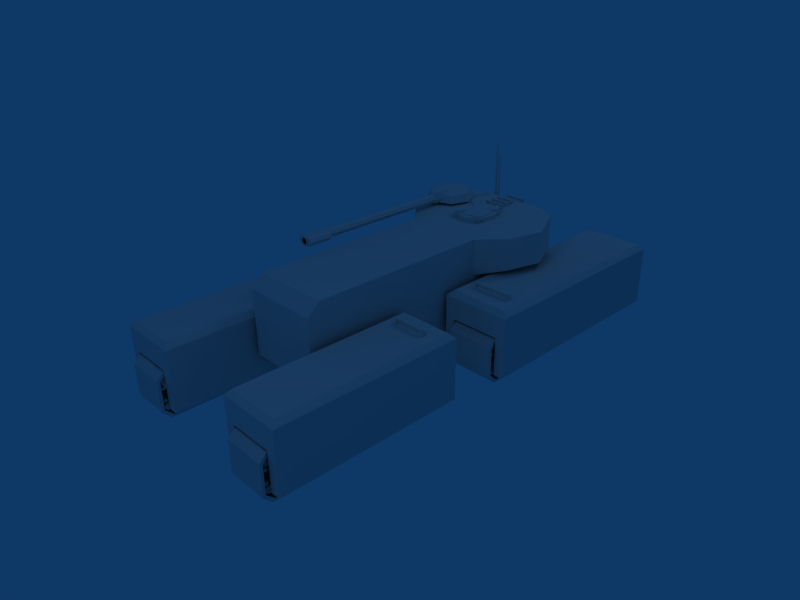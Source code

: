 # Source: lightscout.blend  (saved by Blender 2.49.2; exported with 4.5.12 LTS)
import bpy
from mathutils import Matrix  # noqa: F401  (used for matrix-valued properties, if any)

bpy.ops.wm.read_factory_settings(use_empty=True)
scene = bpy.context.scene
scene.name = 'Scene'

# ---- collections
col_collection_1 = bpy.data.collections.new('Collection 1'); scene.collection.children.link(col_collection_1)

# ---- materials (node trees are filled in below, after node groups)
mat_material = bpy.data.materials.new('Material')
mat_material.alpha_threshold = 0.0
mat_material.roughness = 0.5
mat_material.line_color = (0.0, 0.0, 0.0, 1.0)

# ---- material node trees

# ---- world
world_world = bpy.data.worlds.new('World'); scene.world = world_world
world_world.color = (0.05656, 0.2208, 0.4)
world_world.use_sun_shadow = False
world_world.sun_shadow_jitter_overblur = 0.0
world_world.cycles.sampling_method = 'MANUAL'
world_world.cycles.sample_map_resolution = 256

# ---- cameras
cam_camera = bpy.data.cameras.new('Camera')
cam_camera.passepartout_alpha = 0.2
cam_camera.clip_end = 100.0
cam_camera.lens = 35.0
cam_camera.ortho_scale = 7.314
cam_camera.show_passepartout = False
cam_camera.show_safe_areas = True
cam_camera.dof.focus_distance = 0.0
cam_camera.dof.aperture_fstop = 128.0

# ---- lights
light_spot_001 = bpy.data.lights.new('Spot.001', 'POINT')
light_spot_001.transmission_factor = 0.0
light_spot_001.cutoff_distance = 30.0
light_spot_001.energy = 100.0
light_spot_001.shadow_buffer_clip_start = 1.001
light_spot_001.shadow_soft_size = 1.0
light_spot_001.shadow_maximum_resolution = 0.006
light_spot_001.use_absolute_resolution = True
light_spot_001.cycles.use_multiple_importance_sampling = False
light_spot = bpy.data.lights.new('Spot', 'POINT')
light_spot.transmission_factor = 0.0
light_spot.cutoff_distance = 30.0
light_spot.energy = 100.0
light_spot.shadow_buffer_clip_start = 1.001
light_spot.shadow_soft_size = 1.0
light_spot.shadow_maximum_resolution = 0.006
light_spot.use_absolute_resolution = True
light_spot.cycles.use_multiple_importance_sampling = False

# ---- meshes
me_circle_003 = bpy.data.meshes.new('Circle.003')
me_circle_003.from_pydata([(0.7071, 0.7071, -1.127), (1.0, 4.135e-08, -1.127), (0.7071, -0.7071, -1.127), (-8.742e-08, -1.0, -1.127), (-0.7071, -0.7071, -1.127), (-1.0, 9.699e-08, -1.127), (-0.7071, 0.7071, -1.127), (-3.02e-07, 1.0, -1.127), (0.7071, 0.7071, 29.73), (1.0, -2.288e-06, 29.73), (0.7071, -0.7071, 29.73), (-8.742e-08, -1.0, 29.73), (-0.7071, -0.7071, 29.73), (-1.0, -2.232e-06, 29.73), (-0.7071, 0.7071, 29.73), (-3.02e-07, 1.0, 29.73), (1.0, -2.691e-06, 35.07), (0.7071, 0.7071, 35.07), (0.7071, -0.7071, 35.07), (-8.742e-08, -1.0, 35.07), (-0.7071, -0.7071, 35.07), (-1.0, -2.635e-06, 35.07), (-0.7071, 0.7071, 35.07), (-3.02e-07, 1.0, 35.07), (0.7488, -2.687e-06, 35.07), (0.5295, 0.5295, 35.07), (0.5295, -0.5295, 35.07), (-7.682e-08, -0.7488, 35.07), (-0.5295, -0.5295, 35.07), (-0.7488, -2.645e-06, 35.07), (-0.5295, 0.5295, 35.07), (-2.375e-07, 0.7488, 35.07), (-0.9608, 1.0, 35.07), (-1.668, 0.7071, 35.07), (-1.961, -2.635e-06, 35.07), (-1.668, -0.7071, 35.07), (-0.9608, -1.0, 35.07), (-0.9608, 1.0, 29.73), (-1.668, 0.7071, 29.73), (-1.961, -2.232e-06, 29.73), (-1.668, -0.7071, 29.73), (-0.9608, -1.0, 29.73), (0.9475, 1.0, 35.07), (0.9475, -1.0, 35.07), (1.655, -0.7071, 35.07), (1.655, 0.7071, 35.07), (1.947, -2.691e-06, 35.07), (0.9475, 1.0, 29.73), (0.9475, -1.0, 29.73), (1.655, -0.7071, 29.73), (1.947, -2.288e-06, 29.73), (1.655, 0.7071, 29.73), (-2.375e-07, 0.7488, 35.34), (-0.5295, 0.5295, 35.34), (-0.7488, -2.666e-06, 35.34), (-0.5295, -0.5295, 35.34), (-7.682e-08, -0.7488, 35.34), (0.5295, -0.5295, 35.34), (0.5295, 0.5295, 35.34), (0.7488, -2.708e-06, 35.34), (-3.02e-07, 1.0, 35.34), (-0.7071, 0.7071, 35.34), (-1.0, -2.656e-06, 35.34), (-0.7071, -0.7071, 35.34), (-8.742e-08, -1.0, 35.34), (0.7071, -0.7071, 35.34), (0.7071, 0.7071, 35.34), (1.0, -2.712e-06, 35.34), (1.0, 1.418, -1.598), (1.414, 6.249e-08, -1.598), (1.0, -1.0, -1.598), (-1.049e-07, -1.414, -1.598), (-1.0, -1.0, -1.598), (-1.414, 1.412e-07, -1.598), (-1.0, 1.418, -1.598), (-4.084e-07, 1.414, -1.598), (1.0, 1.418, -5.332), (1.414, 3.444e-07, -5.332), (-1.414, 4.231e-07, -5.332), (-1.0, 1.418, -5.332), (-4.084e-07, 1.414, -5.332), (0.5932, 0.6071, -5.982), (0.8389, 0.01395, -5.982), (-0.8389, 0.01395, -5.982), (-0.5932, 0.6071, -5.982), (-2.755e-07, 0.8528, -5.982), (1.414, 2.203e-07, -3.688), (1.0, -1.0, -3.688), (-1.049e-07, -1.11, -3.709), (-1.0, -1.0, -3.688), (-1.414, 2.99e-07, -3.688)], [], [(1, 0, 8, 9), (2, 1, 9, 10), (2, 3, 11, 10), (4, 3, 11, 12), (5, 4, 12, 13), (5, 6, 14, 13), (7, 6, 14, 15), (7, 0, 8, 15), (23, 15, 37, 32), (22, 23, 32, 33), (22, 21, 34, 33), (20, 21, 34, 35), (19, 20, 35, 36), (11, 19, 36, 41), (15, 14, 38, 37), (13, 14, 38, 39), (13, 12, 40, 39), (12, 11, 41, 40), (40, 41, 36, 35), (39, 40, 35, 34), (39, 38, 33, 34), (37, 38, 33, 32), (17, 23, 42, 45), (23, 15, 47, 42), (19, 18, 44, 43), (11, 19, 43, 48), (16, 18, 44, 46), (17, 16, 46, 45), (15, 8, 51, 47), (10, 11, 48, 49), (10, 9, 50, 49), (9, 8, 51, 50), (50, 51, 45, 46), (49, 50, 46, 44), (49, 48, 43, 44), (47, 51, 45, 42), (25, 31, 52, 58), (30, 31, 52, 53), (30, 29, 54, 53), (28, 29, 54, 55), (27, 28, 55, 56), (27, 26, 57, 56), (24, 26, 57, 59), (25, 24, 59, 58), (23, 17, 66, 60), (23, 22, 61, 60), (21, 22, 61, 62), (21, 20, 63, 62), (20, 19, 64, 63), (18, 19, 64, 65), (18, 16, 67, 65), (16, 17, 66, 67), (67, 66, 58, 59), (65, 67, 59, 57), (65, 64, 56, 57), (63, 64, 56, 55), (62, 63, 55, 54), (62, 61, 53, 54), (60, 61, 53, 52), (60, 66, 58, 52), (0, 1, 69, 68), (1, 2, 70, 69), (3, 2, 70, 71), (3, 4, 72, 71), (4, 5, 73, 72), (6, 5, 73, 74), (6, 7, 75, 74), (0, 7, 75, 68), (68, 69, 77, 76), (74, 73, 78, 79), (74, 75, 80, 79), (68, 75, 80, 76), (76, 77, 82, 81), (79, 78, 83, 84), (79, 80, 85, 84), (76, 80, 85, 81), (69, 70, 87, 86), (71, 70, 87, 88), (71, 72, 89, 88), (72, 73, 90, 89)])
me_circle_003.polygons.foreach_set('use_smooth', [True] * 80)
me_circle_003.use_remesh_preserve_volume = False
me_circle_003.use_remesh_preserve_attributes = False
me_circle_003.use_mirror_vertex_groups = False
me_circle_003.update()
me_cube_005 = bpy.data.meshes.new('Cube.005')
me_cube_005.from_pydata([(1.041, -3.435, -1.165), (0.5526, -3.435, -1.165), (1.041, -3.516, -1.085), (0.5526, -3.516, -1.085), (0.5526, -3.448, -0.701), (1.041, -3.448, -0.701), (1.041, -3.516, -0.7696), (0.5526, -3.516, -0.7696), (0.5526, -1.19, -1.165), (1.041, -1.19, -1.165), (1.041, -1.106, -1.081), (0.5526, -1.106, -1.081), (1.041, -1.164, -0.701), (0.5526, -1.164, -0.701), (1.041, -1.106, -0.7589), (0.5526, -1.106, -0.7589), (1.041, -3.41, -1.141), (1.041, -1.215, -1.141), (1.041, -3.422, -0.7244), (1.041, -1.19, -0.7244), (1.041, -3.488, -1.068), (1.041, -3.488, -0.7859), (1.041, -1.134, -1.066), (1.041, -1.134, -0.7763), (0.5526, -3.408, -1.142), (0.5526, -1.217, -1.142), (0.5526, -3.42, -0.7231), (0.5526, -1.192, -0.7231), (0.5526, -3.487, -1.069), (0.5526, -3.487, -0.785), (0.5526, -1.136, -1.067), (0.5526, -1.136, -0.7754)], [], [(0, 1, 8, 9), (12, 13, 4, 5), (6, 7, 3, 2), (15, 14, 10, 11), (0, 2, 3, 1), (4, 7, 6, 5), (8, 11, 10, 9), (15, 13, 12, 14), (0, 9, 17, 16), (12, 5, 18, 19), (6, 2, 20, 21), (10, 14, 23, 22), (2, 0, 16, 20), (5, 6, 21, 18), (9, 10, 22, 17), (14, 12, 19, 23), (8, 1, 24, 25), (4, 13, 27, 26), (3, 7, 29, 28), (15, 11, 30, 31), (1, 3, 28, 24), (7, 4, 26, 29), (11, 8, 25, 30), (13, 15, 31, 27)])
me_cube_005.polygons.foreach_set('use_smooth', [True] * 24)
me_cube_005.use_remesh_preserve_volume = False
me_cube_005.use_remesh_preserve_attributes = False
me_cube_005.use_mirror_vertex_groups = False
me_cube_005.update()
me_cube_004 = bpy.data.meshes.new('Cube.004')
me_cube_004.from_pydata([(1.051, -3.854, -0.679), (1.051, -1.577, -0.679), (0.5442, -3.854, -0.679), (0.5442, -1.577, -0.679), (1.151, -1.577, -0.679), (1.151, -3.854, -0.679), (0.4442, -1.577, -0.679), (0.4442, -3.854, -0.679), (1.001, -1.627, -0.403), (0.5942, -1.627, -0.403), (0.5942, -3.804, -0.403), (1.001, -3.804, -0.403), (1.101, -3.804, -0.403), (1.101, -1.627, -0.403), (0.4942, -3.804, -0.403), (0.4942, -1.627, -0.403), (1.051, -3.854, -0.453), (0.5442, -3.854, -0.453), (0.5442, -1.577, -0.453), (1.051, -1.577, -0.453), (1.151, -1.577, -0.453), (1.151, -3.854, -0.453), (0.4442, -1.577, -0.453), (0.4442, -3.854, -0.453), (1.101, -1.627, -1.114), (1.101, -3.804, -1.114), (0.4942, -3.804, -1.114), (0.4942, -1.627, -1.114), (1.151, -1.577, -1.064), (1.051, -1.577, -1.064), (1.051, -3.854, -1.064), (1.151, -3.854, -1.064), (0.5442, -1.577, -1.064), (0.4442, -1.577, -1.064), (0.4442, -3.854, -1.064), (0.5442, -3.854, -1.064), (1.001, -1.83, -0.403), (0.5942, -1.83, -0.403), (0.5942, -1.8, -0.403), (1.001, -1.8, -0.403), (0.976, -1.83, -0.403), (0.619, -1.83, -0.403), (0.619, -1.8, -0.403), (0.976, -1.8, -0.403), (1.001, -1.83, -0.363), (1.001, -1.8, -0.363), (0.976, -1.83, -0.363), (0.976, -1.8, -0.363), (0.5942, -1.83, -0.363), (0.5942, -1.8, -0.363), (0.619, -1.83, -0.363), (0.619, -1.8, -0.363), (1.001, -1.83, -0.343), (1.001, -1.8, -0.343), (0.976, -1.83, -0.343), (0.976, -1.8, -0.343), (0.5942, -1.83, -0.343), (0.5942, -1.8, -0.343), (0.619, -1.83, -0.343), (0.619, -1.8, -0.343), (1.021, -3.814, -1.039), (1.021, -3.815, -1.069), (1.021, -3.836, -1.089), (1.021, -3.865, -1.089), (1.021, -3.885, -1.068), (1.021, -3.885, -1.038), (1.021, -3.864, -1.018), (1.021, -3.835, -1.018), (1.021, -3.826, -1.044), (1.021, -3.826, -1.064), (1.021, -3.84, -1.078), (1.021, -3.874, -1.063), (1.021, -3.874, -1.043), (1.021, -3.859, -1.03), (1.021, -3.84, -1.03), (1.021, -3.86, -1.077), (0.5637, -3.86, -1.077), (0.5637, -3.84, -1.03), (0.5637, -3.859, -1.03), (0.5637, -3.874, -1.043), (0.5637, -3.874, -1.063), (0.5637, -3.84, -1.078), (0.5637, -3.826, -1.064), (0.5637, -3.826, -1.044), (0.5637, -3.835, -1.018), (0.5637, -3.864, -1.018), (0.5637, -3.885, -1.038), (0.5637, -3.885, -1.068), (0.5637, -3.865, -1.089), (0.5637, -3.836, -1.089), (0.5637, -3.815, -1.069), (0.5637, -3.814, -1.039), (0.5637, -3.815, -0.7884), (0.5637, -3.816, -0.8177), (0.5637, -3.837, -0.8381), (0.5637, -3.866, -0.8378), (0.5637, -3.886, -0.8168), (0.5637, -3.886, -0.7875), (0.5637, -3.865, -0.7671), (0.5637, -3.836, -0.7674), (0.5637, -3.827, -0.793), (0.5637, -3.827, -0.8128), (0.5637, -3.841, -0.8265), (0.5637, -3.875, -0.8122), (0.5637, -3.875, -0.7924), (0.5637, -3.86, -0.7786), (0.5637, -3.841, -0.7789), (0.5637, -3.861, -0.8263), (1.021, -3.861, -0.8263), (1.021, -3.841, -0.7789), (1.021, -3.86, -0.7786), (1.021, -3.875, -0.7924), (1.021, -3.875, -0.8122), (1.021, -3.841, -0.8265), (1.021, -3.827, -0.8128), (1.021, -3.827, -0.793), (1.021, -3.836, -0.7674), (1.021, -3.865, -0.7671), (1.021, -3.886, -0.7875), (1.021, -3.886, -0.8168), (1.021, -3.866, -0.8378), (1.021, -3.837, -0.8381), (1.021, -3.816, -0.8177), (1.021, -3.815, -0.7884), (1.021, -1.57, -0.7884), (1.021, -1.571, -0.8177), (1.021, -1.592, -0.8381), (1.021, -1.621, -0.8378), (1.021, -1.641, -0.8168), (1.021, -1.641, -0.7875), (1.021, -1.62, -0.7671), (1.021, -1.591, -0.7674), (1.021, -1.582, -0.793), (1.021, -1.582, -0.8128), (1.021, -1.596, -0.8265), (1.021, -1.63, -0.8122), (1.021, -1.63, -0.7924), (1.021, -1.616, -0.7786), (1.021, -1.596, -0.7789), (1.021, -1.616, -0.8263), (0.5637, -1.616, -0.8263), (0.5637, -1.596, -0.7789), (0.5637, -1.616, -0.7786), (0.5637, -1.63, -0.7924), (0.5637, -1.63, -0.8122), (0.5637, -1.596, -0.8265), (0.5637, -1.582, -0.8128), (0.5637, -1.582, -0.793), (0.5637, -1.591, -0.7674), (0.5637, -1.62, -0.7671), (0.5637, -1.641, -0.7875), (0.5637, -1.641, -0.8168), (0.5637, -1.621, -0.8378), (0.5637, -1.592, -0.8381), (0.5637, -1.571, -0.8177), (0.5637, -1.57, -0.7884), (0.5637, -1.57, -1.036), (0.5637, -1.571, -1.065), (0.5637, -1.592, -1.085), (0.5637, -1.621, -1.085), (0.5637, -1.641, -1.064), (0.5637, -1.641, -1.035), (0.5637, -1.62, -1.014), (0.5637, -1.591, -1.015), (0.5637, -1.582, -1.04), (0.5637, -1.582, -1.06), (0.5637, -1.596, -1.074), (0.5637, -1.63, -1.06), (0.5637, -1.63, -1.04), (0.5637, -1.616, -1.026), (0.5637, -1.596, -1.026), (0.5637, -1.616, -1.074), (1.021, -1.616, -1.074), (1.021, -1.596, -1.026), (1.021, -1.616, -1.026), (1.021, -1.63, -1.04), (1.021, -1.63, -1.06), (1.021, -1.596, -1.074), (1.021, -1.582, -1.06), (1.021, -1.582, -1.04), (1.021, -1.591, -1.015), (1.021, -1.62, -1.014), (1.021, -1.641, -1.035), (1.021, -1.641, -1.064), (1.021, -1.621, -1.085), (1.021, -1.592, -1.085), (1.021, -1.571, -1.065), (1.021, -1.57, -1.036), (1.022, -1.635, -1.107), (1.022, -1.635, -1.122), (1.022, -1.645, -1.132), (1.022, -1.66, -1.132), (1.022, -1.67, -1.121), (1.022, -1.669, -1.107), (1.022, -1.659, -1.097), (1.022, -1.645, -1.097), (1.022, -1.64, -1.11), (1.022, -1.641, -1.119), (1.022, -1.647, -1.126), (1.022, -1.664, -1.119), (1.022, -1.664, -1.109), (1.022, -1.657, -1.103), (1.022, -1.647, -1.103), (1.022, -1.657, -1.126), (0.5634, -1.657, -1.126), (0.5634, -1.647, -1.103), (0.5634, -1.657, -1.103), (0.5634, -1.664, -1.109), (0.5634, -1.664, -1.119), (0.5634, -1.647, -1.126), (0.5634, -1.641, -1.119), (0.5634, -1.64, -1.11), (0.5634, -1.645, -1.097), (0.5634, -1.659, -1.097), (0.5634, -1.669, -1.107), (0.5634, -1.67, -1.121), (0.5634, -1.66, -1.132), (0.5634, -1.645, -1.132), (0.5634, -1.635, -1.122), (0.5634, -1.635, -1.107), (0.5634, -1.566, -0.9686), (0.5634, -1.567, -0.9829), (0.5634, -1.577, -0.993), (0.5634, -1.591, -0.9928), (0.5634, -1.601, -0.9825), (0.5634, -1.601, -0.9682), (0.5634, -1.591, -0.9581), (0.5634, -1.576, -0.9583), (0.5634, -1.572, -0.9709), (0.5634, -1.572, -0.9805), (0.5634, -1.579, -0.9873), (0.5634, -1.596, -0.9802), (0.5634, -1.595, -0.9706), (0.5634, -1.588, -0.9638), (0.5634, -1.579, -0.9639), (0.5634, -1.589, -0.9872), (1.022, -1.589, -0.9872), (1.022, -1.579, -0.9639), (1.022, -1.588, -0.9638), (1.022, -1.595, -0.9706), (1.022, -1.596, -0.9802), (1.022, -1.579, -0.9873), (1.022, -1.572, -0.9805), (1.022, -1.572, -0.9709), (1.022, -1.576, -0.9583), (1.022, -1.591, -0.9581), (1.022, -1.601, -0.9682), (1.022, -1.601, -0.9825), (1.022, -1.591, -0.9928), (1.022, -1.577, -0.993), (1.022, -1.567, -0.9829), (1.022, -1.566, -0.9686), (1.022, -1.566, -0.864), (1.022, -1.567, -0.8784), (1.022, -1.577, -0.8884), (1.022, -1.591, -0.8882), (1.022, -1.601, -0.8779), (1.022, -1.601, -0.8636), (1.022, -1.591, -0.8536), (1.022, -1.576, -0.8537), (1.022, -1.572, -0.8663), (1.022, -1.572, -0.876), (1.022, -1.579, -0.8827), (1.022, -1.596, -0.8757), (1.022, -1.595, -0.866), (1.022, -1.588, -0.8592), (1.022, -1.579, -0.8594), (1.022, -1.589, -0.8826), (0.5634, -1.589, -0.8826), (0.5634, -1.579, -0.8594), (0.5634, -1.588, -0.8592), (0.5634, -1.595, -0.866), (0.5634, -1.596, -0.8757), (0.5634, -1.579, -0.8827), (0.5634, -1.572, -0.876), (0.5634, -1.572, -0.8663), (0.5634, -1.576, -0.8537), (0.5634, -1.591, -0.8536), (0.5634, -1.601, -0.8636), (0.5634, -1.601, -0.8779), (0.5634, -1.591, -0.8882), (0.5634, -1.577, -0.8884), (0.5634, -1.567, -0.8784), (0.5634, -1.566, -0.864), (0.5634, -1.641, -0.7454), (0.5634, -1.641, -0.7597), (0.5634, -1.651, -0.7697), (0.5634, -1.666, -0.7696), (0.5634, -1.676, -0.7593), (0.5634, -1.675, -0.7449), (0.5634, -1.665, -0.7349), (0.5634, -1.651, -0.7351), (0.5634, -1.646, -0.7476), (0.5634, -1.647, -0.7573), (0.5634, -1.654, -0.7641), (0.5634, -1.67, -0.757), (0.5634, -1.67, -0.7473), (0.5634, -1.663, -0.7406), (0.5634, -1.653, -0.7407), (0.5634, -1.663, -0.7639), (1.022, -1.663, -0.7639), (1.022, -1.653, -0.7407), (1.022, -1.663, -0.7406), (1.022, -1.67, -0.7473), (1.022, -1.67, -0.757), (1.022, -1.654, -0.7641), (1.022, -1.647, -0.7573), (1.022, -1.646, -0.7476), (1.022, -1.651, -0.7351), (1.022, -1.665, -0.7349), (1.022, -1.675, -0.7449), (1.022, -1.676, -0.7593), (1.022, -1.666, -0.7696), (1.022, -1.651, -0.7697), (1.022, -1.641, -0.7597), (1.022, -1.641, -0.7454), (1.022, -3.793, -0.7413), (1.022, -3.793, -0.7557), (1.022, -3.804, -0.7657), (1.022, -3.818, -0.7655), (1.022, -3.828, -0.7553), (1.022, -3.828, -0.7409), (1.022, -3.818, -0.7309), (1.022, -3.803, -0.7311), (1.022, -3.799, -0.7436), (1.022, -3.799, -0.7533), (1.022, -3.806, -0.76), (1.022, -3.822, -0.753), (1.022, -3.822, -0.7433), (1.022, -3.815, -0.7366), (1.022, -3.806, -0.7367), (1.022, -3.816, -0.7599), (0.5634, -3.816, -0.7599), (0.5634, -3.806, -0.7367), (0.5634, -3.815, -0.7366), (0.5634, -3.822, -0.7433), (0.5634, -3.822, -0.753), (0.5634, -3.806, -0.76), (0.5634, -3.799, -0.7533), (0.5634, -3.799, -0.7436), (0.5634, -3.803, -0.7311), (0.5634, -3.818, -0.7309), (0.5634, -3.828, -0.7409), (0.5634, -3.828, -0.7553), (0.5634, -3.818, -0.7655), (0.5634, -3.804, -0.7657), (0.5634, -3.793, -0.7557), (0.5634, -3.793, -0.7413), (0.5634, -3.849, -0.858), (0.5634, -3.85, -0.8723), (0.5634, -3.86, -0.8824), (0.5634, -3.874, -0.8822), (0.5634, -3.884, -0.8719), (0.5634, -3.884, -0.8575), (0.5634, -3.874, -0.8475), (0.5634, -3.86, -0.8477), (0.5634, -3.855, -0.8602), (0.5634, -3.855, -0.8699), (0.5634, -3.862, -0.8767), (0.5634, -3.879, -0.8696), (0.5634, -3.879, -0.86), (0.5634, -3.872, -0.8532), (0.5634, -3.862, -0.8533), (0.5634, -3.872, -0.8766), (1.022, -3.872, -0.8766), (1.022, -3.862, -0.8533), (1.022, -3.872, -0.8532), (1.022, -3.879, -0.86), (1.022, -3.879, -0.8696), (1.022, -3.862, -0.8767), (1.022, -3.855, -0.8699), (1.022, -3.855, -0.8602), (1.022, -3.86, -0.8477), (1.022, -3.874, -0.8475), (1.022, -3.884, -0.8575), (1.022, -3.884, -0.8719), (1.022, -3.874, -0.8822), (1.022, -3.86, -0.8824), (1.022, -3.85, -0.8723), (1.022, -3.849, -0.858), (1.022, -3.852, -0.9806), (1.022, -3.852, -0.995), (1.022, -3.862, -1.005), (1.022, -3.876, -1.005), (1.022, -3.886, -0.9946), (1.022, -3.886, -0.9802), (1.022, -3.876, -0.9702), (1.022, -3.862, -0.9704), (1.022, -3.857, -0.9829), (1.022, -3.857, -0.9926), (1.022, -3.864, -0.9993), (1.022, -3.881, -0.9923), (1.022, -3.881, -0.9826), (1.022, -3.874, -0.9759), (1.022, -3.864, -0.976), (1.022, -3.874, -0.9992), (0.5634, -3.874, -0.9992), (0.5634, -3.864, -0.976), (0.5634, -3.874, -0.9759), (0.5634, -3.881, -0.9826), (0.5634, -3.881, -0.9923), (0.5634, -3.864, -0.9993), (0.5634, -3.857, -0.9926), (0.5634, -3.857, -0.9829), (0.5634, -3.862, -0.9704), (0.5634, -3.876, -0.9702), (0.5634, -3.886, -0.9802), (0.5634, -3.886, -0.9946), (0.5634, -3.876, -1.005), (0.5634, -3.862, -1.005), (0.5634, -3.852, -0.995), (0.5634, -3.852, -0.9806), (0.5634, -3.791, -1.105), (0.5634, -3.791, -1.12), (0.5634, -3.802, -1.13), (0.5634, -3.816, -1.13), (0.5634, -3.826, -1.119), (0.5634, -3.826, -1.105), (0.5634, -3.816, -1.095), (0.5634, -3.801, -1.095), (0.5634, -3.797, -1.108), (0.5634, -3.797, -1.117), (0.5634, -3.804, -1.124), (0.5634, -3.82, -1.117), (0.5634, -3.82, -1.107), (0.5634, -3.813, -1.101), (0.5634, -3.804, -1.101), (0.5634, -3.814, -1.124), (1.022, -3.814, -1.124), (1.022, -3.804, -1.101), (1.022, -3.813, -1.101), (1.022, -3.82, -1.107), (1.022, -3.82, -1.117), (1.022, -3.804, -1.124), (1.022, -3.797, -1.117), (1.022, -3.797, -1.108), (1.022, -3.801, -1.095), (1.022, -3.816, -1.095), (1.022, -3.826, -1.105), (1.022, -3.826, -1.119), (1.022, -3.816, -1.13), (1.022, -3.802, -1.13), (1.022, -3.791, -1.12), (1.022, -3.791, -1.105), (0.5637, -2.695, -1.085), (0.5637, -2.695, -1.114), (0.5637, -2.716, -1.134), (0.5637, -2.745, -1.134), (0.5637, -2.766, -1.113), (0.5637, -2.765, -1.084), (0.5637, -2.744, -1.063), (0.5637, -2.715, -1.064), (0.5637, -2.706, -1.089), (0.5637, -2.707, -1.109), (0.5637, -2.721, -1.123), (0.5637, -2.754, -1.108), (0.5637, -2.754, -1.089), (0.5637, -2.74, -1.075), (0.5637, -2.72, -1.075), (0.5637, -2.74, -1.122), (1.021, -2.74, -1.122), (1.021, -2.72, -1.075), (1.021, -2.74, -1.075), (1.021, -2.754, -1.089), (1.021, -2.754, -1.108), (1.021, -2.721, -1.123), (1.021, -2.707, -1.109), (1.021, -2.706, -1.089), (1.021, -2.715, -1.064), (1.021, -2.744, -1.063), (1.021, -2.765, -1.084), (1.021, -2.766, -1.113), (1.021, -2.745, -1.134), (1.021, -2.716, -1.134), (1.021, -2.695, -1.114), (1.021, -2.695, -1.085), (1.021, -2.245, -1.085), (1.021, -2.246, -1.114), (1.021, -2.267, -1.134), (1.021, -2.296, -1.134), (1.021, -2.316, -1.113), (1.021, -2.316, -1.084), (1.021, -2.295, -1.063), (1.021, -2.266, -1.064), (1.021, -2.257, -1.089), (1.021, -2.257, -1.109), (1.021, -2.271, -1.123), (1.021, -2.305, -1.108), (1.021, -2.304, -1.089), (1.021, -2.29, -1.075), (1.021, -2.271, -1.075), (1.021, -2.291, -1.122), (0.5637, -2.291, -1.122), (0.5637, -2.271, -1.075), (0.5637, -2.29, -1.075), (0.5637, -2.304, -1.089), (0.5637, -2.305, -1.108), (0.5637, -2.271, -1.123), (0.5637, -2.257, -1.109), (0.5637, -2.257, -1.089), (0.5637, -2.266, -1.064), (0.5637, -2.295, -1.063), (0.5637, -2.316, -1.084), (0.5637, -2.316, -1.113), (0.5637, -2.296, -1.134), (0.5637, -2.267, -1.134), (0.5637, -2.246, -1.114), (0.5637, -2.245, -1.085), (0.5637, -2.477, -1.085), (0.5637, -2.477, -1.114), (0.5637, -2.498, -1.134), (0.5637, -2.527, -1.134), (0.5637, -2.548, -1.113), (0.5637, -2.547, -1.084), (0.5637, -2.526, -1.063), (0.5637, -2.497, -1.064), (0.5637, -2.488, -1.089), (0.5637, -2.488, -1.109), (0.5637, -2.503, -1.123), (0.5637, -2.536, -1.108), (0.5637, -2.536, -1.089), (0.5637, -2.522, -1.075), (0.5637, -2.502, -1.075), (0.5637, -2.522, -1.122), (1.021, -2.522, -1.122), (1.021, -2.502, -1.075), (1.021, -2.522, -1.075), (1.021, -2.536, -1.089), (1.021, -2.536, -1.108), (1.021, -2.503, -1.123), (1.021, -2.488, -1.109), (1.021, -2.488, -1.089), (1.021, -2.497, -1.064), (1.021, -2.526, -1.063), (1.021, -2.547, -1.084), (1.021, -2.548, -1.113), (1.021, -2.527, -1.134), (1.021, -2.498, -1.134), (1.021, -2.477, -1.114), (1.021, -2.477, -1.085)], [], [(2, 0, 16, 17), (18, 19, 1, 3), (28, 29, 1, 4), (19, 20, 4, 1), (0, 5, 21, 16), (5, 0, 30, 31), (31, 28, 4, 5), (20, 21, 5, 4), (22, 18, 3, 6), (32, 33, 6, 3), (34, 35, 2, 7), (17, 23, 7, 2), (33, 34, 7, 6), (23, 22, 6, 7), (35, 32, 3, 2), (0, 1, 29, 30), (0, 2, 3, 1), (18, 9, 8, 19), (9, 15, 14, 10), (11, 12, 13, 8), (10, 17, 16, 11), (21, 12, 16), (13, 20, 19), (20, 13, 12, 21), (22, 15, 18), (14, 23, 17), (23, 14, 15, 22), (8, 13, 19), (11, 16, 12), (10, 14, 17), (9, 18, 15), (25, 30, 29, 24), (28, 24, 29), (25, 31, 30), (24, 28, 31, 25), (27, 32, 35, 26), (34, 26, 35), (27, 33, 32), (26, 34, 33, 27), (9, 10, 37, 38), (11, 8, 39, 36), (40, 41, 10, 11), (36, 40, 11), (41, 37, 10), (42, 43, 8, 9), (38, 42, 9), (43, 39, 8), (40, 43, 42, 41), (36, 39, 45, 44), (40, 36, 44, 46), (39, 43, 47, 45), (43, 40, 46, 47), (38, 37, 48, 49), (37, 41, 50, 48), (42, 38, 49, 51), (41, 42, 51, 50), (44, 45, 53, 52), (46, 44, 52, 54), (45, 47, 55, 53), (49, 48, 56, 57), (48, 50, 58, 56), (51, 49, 57, 59), (56, 58, 59, 57), (52, 53, 55, 54), (46, 50, 51, 47), (46, 54, 58, 50), (54, 55, 59, 58), (55, 47, 51, 59), (61, 60, 68, 69), (62, 61, 69, 70), (63, 62, 70, 75), (64, 63, 75, 71), (65, 64, 71, 72), (66, 65, 72, 73), (67, 66, 73, 74), (60, 67, 74, 68), (69, 68, 75), (70, 69, 75), (72, 71, 75), (73, 72, 75), (74, 73, 75), (68, 74, 75), (67, 60, 91, 84), (66, 67, 84, 85), (65, 66, 85, 86), (64, 65, 86, 87), (63, 64, 87, 88), (62, 63, 88, 89), (61, 62, 89, 90), (60, 61, 90, 91), (83, 91, 90, 82), (82, 90, 89, 81), (81, 89, 88, 76), (76, 88, 87, 80), (80, 87, 86, 79), (79, 86, 85, 78), (78, 85, 84, 77), (77, 84, 91, 83), (76, 83, 82), (76, 82, 81), (76, 80, 79), (76, 79, 78), (76, 78, 77), (76, 77, 83), (107, 106, 100), (107, 105, 106), (107, 104, 105), (107, 103, 104), (107, 101, 102), (107, 100, 101), (106, 99, 92, 100), (105, 98, 99, 106), (104, 97, 98, 105), (103, 96, 97, 104), (107, 95, 96, 103), (102, 94, 95, 107), (101, 93, 94, 102), (100, 92, 93, 101), (123, 122, 93, 92), (122, 121, 94, 93), (121, 120, 95, 94), (120, 119, 96, 95), (119, 118, 97, 96), (118, 117, 98, 97), (117, 116, 99, 98), (116, 123, 92, 99), (115, 109, 108), (109, 110, 108), (110, 111, 108), (111, 112, 108), (113, 114, 108), (114, 115, 108), (123, 116, 109, 115), (116, 117, 110, 109), (117, 118, 111, 110), (118, 119, 112, 111), (119, 120, 108, 112), (120, 121, 113, 108), (121, 122, 114, 113), (122, 123, 115, 114), (125, 124, 132, 133), (126, 125, 133, 134), (127, 126, 134, 139), (128, 127, 139, 135), (129, 128, 135, 136), (130, 129, 136, 137), (131, 130, 137, 138), (124, 131, 138, 132), (133, 132, 139), (134, 133, 139), (136, 135, 139), (137, 136, 139), (138, 137, 139), (132, 138, 139), (131, 124, 155, 148), (130, 131, 148, 149), (129, 130, 149, 150), (128, 129, 150, 151), (127, 128, 151, 152), (126, 127, 152, 153), (125, 126, 153, 154), (124, 125, 154, 155), (147, 155, 154, 146), (146, 154, 153, 145), (145, 153, 152, 140), (140, 152, 151, 144), (144, 151, 150, 143), (143, 150, 149, 142), (142, 149, 148, 141), (141, 148, 155, 147), (140, 147, 146), (140, 146, 145), (140, 144, 143), (140, 143, 142), (140, 142, 141), (140, 141, 147), (171, 170, 164), (171, 169, 170), (171, 168, 169), (171, 167, 168), (171, 165, 166), (171, 164, 165), (170, 163, 156, 164), (169, 162, 163, 170), (168, 161, 162, 169), (167, 160, 161, 168), (171, 159, 160, 167), (166, 158, 159, 171), (165, 157, 158, 166), (164, 156, 157, 165), (187, 186, 157, 156), (186, 185, 158, 157), (185, 184, 159, 158), (184, 183, 160, 159), (183, 182, 161, 160), (182, 181, 162, 161), (181, 180, 163, 162), (180, 187, 156, 163), (179, 173, 172), (173, 174, 172), (174, 175, 172), (175, 176, 172), (177, 178, 172), (178, 179, 172), (187, 180, 173, 179), (180, 181, 174, 173), (181, 182, 175, 174), (182, 183, 176, 175), (183, 184, 172, 176), (184, 185, 177, 172), (185, 186, 178, 177), (186, 187, 179, 178), (189, 188, 196, 197), (190, 189, 197, 198), (191, 190, 198, 203), (192, 191, 203, 199), (193, 192, 199, 200), (194, 193, 200, 201), (195, 194, 201, 202), (188, 195, 202, 196), (197, 196, 203), (198, 197, 203), (200, 199, 203), (201, 200, 203), (202, 201, 203), (196, 202, 203), (195, 188, 219, 212), (194, 195, 212, 213), (193, 194, 213, 214), (192, 193, 214, 215), (191, 192, 215, 216), (190, 191, 216, 217), (189, 190, 217, 218), (188, 189, 218, 219), (211, 219, 218, 210), (210, 218, 217, 209), (209, 217, 216, 204), (204, 216, 215, 208), (208, 215, 214, 207), (207, 214, 213, 206), (206, 213, 212, 205), (205, 212, 219, 211), (204, 211, 210), (204, 210, 209), (204, 208, 207), (204, 207, 206), (204, 206, 205), (204, 205, 211), (235, 234, 228), (235, 233, 234), (235, 232, 233), (235, 231, 232), (235, 229, 230), (235, 228, 229), (234, 227, 220, 228), (233, 226, 227, 234), (232, 225, 226, 233), (231, 224, 225, 232), (235, 223, 224, 231), (230, 222, 223, 235), (229, 221, 222, 230), (228, 220, 221, 229), (251, 250, 221, 220), (250, 249, 222, 221), (249, 248, 223, 222), (248, 247, 224, 223), (247, 246, 225, 224), (246, 245, 226, 225), (245, 244, 227, 226), (244, 251, 220, 227), (243, 237, 236), (237, 238, 236), (238, 239, 236), (239, 240, 236), (241, 242, 236), (242, 243, 236), (251, 244, 237, 243), (244, 245, 238, 237), (245, 246, 239, 238), (246, 247, 240, 239), (247, 248, 236, 240), (248, 249, 241, 236), (249, 250, 242, 241), (250, 251, 243, 242), (253, 252, 260, 261), (254, 253, 261, 262), (255, 254, 262, 267), (256, 255, 267, 263), (257, 256, 263, 264), (258, 257, 264, 265), (259, 258, 265, 266), (252, 259, 266, 260), (261, 260, 267), (262, 261, 267), (264, 263, 267), (265, 264, 267), (266, 265, 267), (260, 266, 267), (259, 252, 283, 276), (258, 259, 276, 277), (257, 258, 277, 278), (256, 257, 278, 279), (255, 256, 279, 280), (254, 255, 280, 281), (253, 254, 281, 282), (252, 253, 282, 283), (275, 283, 282, 274), (274, 282, 281, 273), (273, 281, 280, 268), (268, 280, 279, 272), (272, 279, 278, 271), (271, 278, 277, 270), (270, 277, 276, 269), (269, 276, 283, 275), (268, 275, 274), (268, 274, 273), (268, 272, 271), (268, 271, 270), (268, 270, 269), (268, 269, 275), (299, 298, 292), (299, 297, 298), (299, 296, 297), (299, 295, 296), (299, 293, 294), (299, 292, 293), (298, 291, 284, 292), (297, 290, 291, 298), (296, 289, 290, 297), (295, 288, 289, 296), (299, 287, 288, 295), (294, 286, 287, 299), (293, 285, 286, 294), (292, 284, 285, 293), (315, 314, 285, 284), (314, 313, 286, 285), (313, 312, 287, 286), (312, 311, 288, 287), (311, 310, 289, 288), (310, 309, 290, 289), (309, 308, 291, 290), (308, 315, 284, 291), (307, 301, 300), (301, 302, 300), (302, 303, 300), (303, 304, 300), (305, 306, 300), (306, 307, 300), (315, 308, 301, 307), (308, 309, 302, 301), (309, 310, 303, 302), (310, 311, 304, 303), (311, 312, 300, 304), (312, 313, 305, 300), (313, 314, 306, 305), (314, 315, 307, 306), (317, 316, 324, 325), (318, 317, 325, 326), (319, 318, 326, 331), (320, 319, 331, 327), (321, 320, 327, 328), (322, 321, 328, 329), (323, 322, 329, 330), (316, 323, 330, 324), (325, 324, 331), (326, 325, 331), (328, 327, 331), (329, 328, 331), (330, 329, 331), (324, 330, 331), (323, 316, 347, 340), (322, 323, 340, 341), (321, 322, 341, 342), (320, 321, 342, 343), (319, 320, 343, 344), (318, 319, 344, 345), (317, 318, 345, 346), (316, 317, 346, 347), (339, 347, 346, 338), (338, 346, 345, 337), (337, 345, 344, 332), (332, 344, 343, 336), (336, 343, 342, 335), (335, 342, 341, 334), (334, 341, 340, 333), (333, 340, 347, 339), (332, 339, 338), (332, 338, 337), (332, 336, 335), (332, 335, 334), (332, 334, 333), (332, 333, 339), (363, 362, 356), (363, 361, 362), (363, 360, 361), (363, 359, 360), (363, 357, 358), (363, 356, 357), (362, 355, 348, 356), (361, 354, 355, 362), (360, 353, 354, 361), (359, 352, 353, 360), (363, 351, 352, 359), (358, 350, 351, 363), (357, 349, 350, 358), (356, 348, 349, 357), (379, 378, 349, 348), (378, 377, 350, 349), (377, 376, 351, 350), (376, 375, 352, 351), (375, 374, 353, 352), (374, 373, 354, 353), (373, 372, 355, 354), (372, 379, 348, 355), (371, 365, 364), (365, 366, 364), (366, 367, 364), (367, 368, 364), (369, 370, 364), (370, 371, 364), (379, 372, 365, 371), (372, 373, 366, 365), (373, 374, 367, 366), (374, 375, 368, 367), (375, 376, 364, 368), (376, 377, 369, 364), (377, 378, 370, 369), (378, 379, 371, 370), (381, 380, 388, 389), (382, 381, 389, 390), (383, 382, 390, 395), (384, 383, 395, 391), (385, 384, 391, 392), (386, 385, 392, 393), (387, 386, 393, 394), (380, 387, 394, 388), (389, 388, 395), (390, 389, 395), (392, 391, 395), (393, 392, 395), (394, 393, 395), (388, 394, 395), (387, 380, 411, 404), (386, 387, 404, 405), (385, 386, 405, 406), (384, 385, 406, 407), (383, 384, 407, 408), (382, 383, 408, 409), (381, 382, 409, 410), (380, 381, 410, 411), (403, 411, 410, 402), (402, 410, 409, 401), (401, 409, 408, 396), (396, 408, 407, 400), (400, 407, 406, 399), (399, 406, 405, 398), (398, 405, 404, 397), (397, 404, 411, 403), (396, 403, 402), (396, 402, 401), (396, 400, 399), (396, 399, 398), (396, 398, 397), (396, 397, 403), (427, 426, 420), (427, 425, 426), (427, 424, 425), (427, 423, 424), (427, 421, 422), (427, 420, 421), (426, 419, 412, 420), (425, 418, 419, 426), (424, 417, 418, 425), (423, 416, 417, 424), (427, 415, 416, 423), (422, 414, 415, 427), (421, 413, 414, 422), (420, 412, 413, 421), (443, 442, 413, 412), (442, 441, 414, 413), (441, 440, 415, 414), (440, 439, 416, 415), (439, 438, 417, 416), (438, 437, 418, 417), (437, 436, 419, 418), (436, 443, 412, 419), (435, 429, 428), (429, 430, 428), (430, 431, 428), (431, 432, 428), (433, 434, 428), (434, 435, 428), (443, 436, 429, 435), (436, 437, 430, 429), (437, 438, 431, 430), (438, 439, 432, 431), (439, 440, 428, 432), (440, 441, 433, 428), (441, 442, 434, 433), (442, 443, 435, 434), (459, 458, 452), (459, 457, 458), (459, 456, 457), (459, 455, 456), (459, 453, 454), (459, 452, 453), (458, 451, 444, 452), (457, 450, 451, 458), (456, 449, 450, 457), (455, 448, 449, 456), (459, 447, 448, 455), (454, 446, 447, 459), (453, 445, 446, 454), (452, 444, 445, 453), (475, 474, 445, 444), (474, 473, 446, 445), (473, 472, 447, 446), (472, 471, 448, 447), (471, 470, 449, 448), (470, 469, 450, 449), (469, 468, 451, 450), (468, 475, 444, 451), (467, 461, 460), (461, 462, 460), (462, 463, 460), (463, 464, 460), (465, 466, 460), (466, 467, 460), (475, 468, 461, 467), (468, 469, 462, 461), (469, 470, 463, 462), (470, 471, 464, 463), (471, 472, 460, 464), (472, 473, 465, 460), (473, 474, 466, 465), (474, 475, 467, 466), (477, 476, 484, 485), (478, 477, 485, 486), (479, 478, 486, 491), (480, 479, 491, 487), (481, 480, 487, 488), (482, 481, 488, 489), (483, 482, 489, 490), (476, 483, 490, 484), (485, 484, 491), (486, 485, 491), (488, 487, 491), (489, 488, 491), (490, 489, 491), (484, 490, 491), (483, 476, 507, 500), (482, 483, 500, 501), (481, 482, 501, 502), (480, 481, 502, 503), (479, 480, 503, 504), (478, 479, 504, 505), (477, 478, 505, 506), (476, 477, 506, 507), (499, 507, 506, 498), (498, 506, 505, 497), (497, 505, 504, 492), (492, 504, 503, 496), (496, 503, 502, 495), (495, 502, 501, 494), (494, 501, 500, 493), (493, 500, 507, 499), (492, 499, 498), (492, 498, 497), (492, 496, 495), (492, 495, 494), (492, 494, 493), (492, 493, 499), (523, 522, 516), (523, 521, 522), (523, 520, 521), (523, 519, 520), (523, 517, 518), (523, 516, 517), (522, 515, 508, 516), (521, 514, 515, 522), (520, 513, 514, 521), (519, 512, 513, 520), (523, 511, 512, 519), (518, 510, 511, 523), (517, 509, 510, 518), (516, 508, 509, 517), (539, 538, 509, 508), (538, 537, 510, 509), (537, 536, 511, 510), (536, 535, 512, 511), (535, 534, 513, 512), (534, 533, 514, 513), (533, 532, 515, 514), (532, 539, 508, 515), (531, 525, 524), (525, 526, 524), (526, 527, 524), (527, 528, 524), (529, 530, 524), (530, 531, 524), (539, 532, 525, 531), (532, 533, 526, 525), (533, 534, 527, 526), (534, 535, 528, 527), (535, 536, 524, 528), (536, 537, 529, 524), (537, 538, 530, 529), (538, 539, 531, 530)])
me_cube_004.polygons.foreach_set('use_smooth', [True] * 608)
me_cube_004.use_remesh_preserve_volume = False
me_cube_004.use_remesh_preserve_attributes = False
me_cube_004.use_mirror_vertex_groups = False
me_cube_004.update()
me_cube_002 = bpy.data.meshes.new('Cube.002')
me_cube_002.from_pydata([(0.9804, -3.447, -0.679), (0.9804, -1.577, -0.679), (0.5442, -3.447, -0.679), (0.5442, -1.577, -0.679), (1.08, -1.577, -0.679), (1.08, -3.447, -0.679), (0.4442, -1.577, -0.679), (0.4442, -3.447, -0.679), (0.9304, -1.627, -0.403), (0.5942, -1.627, -0.403), (0.5942, -3.397, -0.403), (0.9304, -3.397, -0.403), (1.03, -3.397, -0.403), (1.03, -1.627, -0.403), (0.4942, -3.397, -0.403), (0.4942, -1.627, -0.403), (0.9804, -3.447, -0.453), (0.5442, -3.447, -0.453), (0.5442, -1.577, -0.453), (0.9804, -1.577, -0.453), (1.08, -1.577, -0.453), (1.08, -3.447, -0.453), (0.4442, -1.577, -0.453), (0.4442, -3.447, -0.453), (1.03, -1.627, -1.114), (1.03, -3.397, -1.114), (0.4942, -3.397, -1.114), (0.4942, -1.627, -1.114), (1.08, -1.577, -1.064), (0.9804, -1.577, -1.064), (0.9804, -3.447, -1.064), (1.08, -3.447, -1.064), (0.5442, -1.577, -1.064), (0.4442, -1.577, -1.064), (0.4442, -3.447, -1.064), (0.5442, -3.447, -1.064), (0.9304, -1.83, -0.403), (0.5942, -1.83, -0.403), (0.5942, -1.8, -0.403), (0.9304, -1.8, -0.403), (0.9056, -1.83, -0.403), (0.619, -1.83, -0.403), (0.619, -1.8, -0.403), (0.9056, -1.8, -0.403), (0.9304, -1.83, -0.363), (0.9304, -1.8, -0.363), (0.9056, -1.83, -0.363), (0.9056, -1.8, -0.363), (0.5942, -1.83, -0.363), (0.5942, -1.8, -0.363), (0.619, -1.83, -0.363), (0.619, -1.8, -0.363), (0.9304, -1.83, -0.343), (0.9304, -1.8, -0.343), (0.9056, -1.83, -0.343), (0.9056, -1.8, -0.343), (0.5942, -1.83, -0.343), (0.5942, -1.8, -0.343), (0.619, -1.83, -0.343), (0.619, -1.8, -0.343), (0.9511, -3.407, -1.039), (0.9511, -3.408, -1.069), (0.9511, -3.429, -1.089), (0.9511, -3.458, -1.089), (0.9511, -3.479, -1.068), (0.9511, -3.478, -1.038), (0.9511, -3.457, -1.018), (0.9511, -3.428, -1.018), (0.9511, -3.419, -1.044), (0.9511, -3.419, -1.064), (0.9511, -3.433, -1.078), (0.9511, -3.467, -1.063), (0.9511, -3.467, -1.043), (0.9511, -3.453, -1.03), (0.9511, -3.433, -1.03), (0.9511, -3.453, -1.077), (0.5637, -3.453, -1.077), (0.5637, -3.433, -1.03), (0.5637, -3.453, -1.03), (0.5637, -3.467, -1.043), (0.5637, -3.467, -1.063), (0.5637, -3.433, -1.078), (0.5637, -3.419, -1.064), (0.5637, -3.419, -1.044), (0.5637, -3.428, -1.018), (0.5637, -3.457, -1.018), (0.5637, -3.478, -1.038), (0.5637, -3.479, -1.068), (0.5637, -3.458, -1.089), (0.5637, -3.429, -1.089), (0.5637, -3.408, -1.069), (0.5637, -3.407, -1.039), (0.5637, -3.408, -0.7884), (0.5637, -3.409, -0.8177), (0.5637, -3.43, -0.8381), (0.5637, -3.459, -0.8378), (0.5637, -3.48, -0.8168), (0.5637, -3.479, -0.7875), (0.5637, -3.458, -0.7671), (0.5637, -3.429, -0.7674), (0.5637, -3.42, -0.793), (0.5637, -3.42, -0.8128), (0.5637, -3.434, -0.8265), (0.5637, -3.468, -0.8122), (0.5637, -3.468, -0.7924), (0.5637, -3.454, -0.7786), (0.5637, -3.434, -0.7789), (0.5637, -3.454, -0.8263), (0.9511, -3.454, -0.8263), (0.9511, -3.434, -0.7789), (0.9511, -3.454, -0.7786), (0.9511, -3.468, -0.7924), (0.9511, -3.468, -0.8122), (0.9511, -3.434, -0.8265), (0.9511, -3.42, -0.8128), (0.9511, -3.42, -0.793), (0.9511, -3.429, -0.7674), (0.9511, -3.458, -0.7671), (0.9511, -3.479, -0.7875), (0.9511, -3.48, -0.8168), (0.9511, -3.459, -0.8378), (0.9511, -3.43, -0.8381), (0.9511, -3.409, -0.8177), (0.9511, -3.408, -0.7884), (0.9511, -1.57, -0.7884), (0.9511, -1.571, -0.8177), (0.9511, -1.592, -0.8381), (0.9511, -1.621, -0.8378), (0.9511, -1.641, -0.8168), (0.9511, -1.641, -0.7875), (0.9511, -1.62, -0.7671), (0.9511, -1.591, -0.7674), (0.9511, -1.582, -0.793), (0.9511, -1.582, -0.8128), (0.9511, -1.596, -0.8265), (0.9511, -1.63, -0.8122), (0.9511, -1.63, -0.7924), (0.9511, -1.616, -0.7786), (0.9511, -1.596, -0.7789), (0.9511, -1.616, -0.8263), (0.5637, -1.616, -0.8263), (0.5637, -1.596, -0.7789), (0.5637, -1.616, -0.7786), (0.5637, -1.63, -0.7924), (0.5637, -1.63, -0.8122), (0.5637, -1.596, -0.8265), (0.5637, -1.582, -0.8128), (0.5637, -1.582, -0.793), (0.5637, -1.591, -0.7674), (0.5637, -1.62, -0.7671), (0.5637, -1.641, -0.7875), (0.5637, -1.641, -0.8168), (0.5637, -1.621, -0.8378), (0.5637, -1.592, -0.8381), (0.5637, -1.571, -0.8177), (0.5637, -1.57, -0.7884), (0.5637, -1.57, -1.036), (0.5637, -1.571, -1.065), (0.5637, -1.592, -1.085), (0.5637, -1.621, -1.085), (0.5637, -1.641, -1.064), (0.5637, -1.641, -1.035), (0.5637, -1.62, -1.014), (0.5637, -1.591, -1.015), (0.5637, -1.582, -1.04), (0.5637, -1.582, -1.06), (0.5637, -1.596, -1.074), (0.5637, -1.63, -1.06), (0.5637, -1.63, -1.04), (0.5637, -1.616, -1.026), (0.5637, -1.596, -1.026), (0.5637, -1.616, -1.074), (0.9511, -1.616, -1.074), (0.9511, -1.596, -1.026), (0.9511, -1.616, -1.026), (0.9511, -1.63, -1.04), (0.9511, -1.63, -1.06), (0.9511, -1.596, -1.074), (0.9511, -1.582, -1.06), (0.9511, -1.582, -1.04), (0.9511, -1.591, -1.015), (0.9511, -1.62, -1.014), (0.9511, -1.641, -1.035), (0.9511, -1.641, -1.064), (0.9511, -1.621, -1.085), (0.9511, -1.592, -1.085), (0.9511, -1.571, -1.065), (0.9511, -1.57, -1.036), (0.9513, -1.635, -1.107), (0.9513, -1.635, -1.122), (0.9513, -1.645, -1.132), (0.9513, -1.66, -1.132), (0.9513, -1.67, -1.121), (0.9513, -1.669, -1.107), (0.9513, -1.659, -1.097), (0.9513, -1.645, -1.097), (0.9513, -1.64, -1.11), (0.9513, -1.641, -1.119), (0.9513, -1.647, -1.126), (0.9513, -1.664, -1.119), (0.9513, -1.664, -1.109), (0.9513, -1.657, -1.103), (0.9513, -1.647, -1.103), (0.9513, -1.657, -1.126), (0.5634, -1.657, -1.126), (0.5634, -1.647, -1.103), (0.5634, -1.657, -1.103), (0.5634, -1.664, -1.109), (0.5634, -1.664, -1.119), (0.5634, -1.647, -1.126), (0.5634, -1.641, -1.119), (0.5634, -1.64, -1.11), (0.5634, -1.645, -1.097), (0.5634, -1.659, -1.097), (0.5634, -1.669, -1.107), (0.5634, -1.67, -1.121), (0.5634, -1.66, -1.132), (0.5634, -1.645, -1.132), (0.5634, -1.635, -1.122), (0.5634, -1.635, -1.107), (0.5634, -1.566, -0.9686), (0.5634, -1.567, -0.9829), (0.5634, -1.577, -0.993), (0.5634, -1.591, -0.9928), (0.5634, -1.601, -0.9825), (0.5634, -1.601, -0.9682), (0.5634, -1.591, -0.9581), (0.5634, -1.576, -0.9583), (0.5634, -1.572, -0.9709), (0.5634, -1.572, -0.9805), (0.5634, -1.579, -0.9873), (0.5634, -1.596, -0.9802), (0.5634, -1.595, -0.9706), (0.5634, -1.588, -0.9638), (0.5634, -1.579, -0.9639), (0.5634, -1.589, -0.9872), (0.9513, -1.589, -0.9872), (0.9513, -1.579, -0.9639), (0.9513, -1.588, -0.9638), (0.9513, -1.595, -0.9706), (0.9513, -1.596, -0.9802), (0.9513, -1.579, -0.9873), (0.9513, -1.572, -0.9805), (0.9513, -1.572, -0.9709), (0.9513, -1.576, -0.9583), (0.9513, -1.591, -0.9581), (0.9513, -1.601, -0.9682), (0.9513, -1.601, -0.9825), (0.9513, -1.591, -0.9928), (0.9513, -1.577, -0.993), (0.9513, -1.567, -0.9829), (0.9513, -1.566, -0.9686), (0.9513, -1.566, -0.864), (0.9513, -1.567, -0.8784), (0.9513, -1.577, -0.8884), (0.9513, -1.591, -0.8882), (0.9513, -1.601, -0.8779), (0.9513, -1.601, -0.8636), (0.9513, -1.591, -0.8536), (0.9513, -1.576, -0.8537), (0.9513, -1.572, -0.8663), (0.9513, -1.572, -0.876), (0.9513, -1.579, -0.8827), (0.9513, -1.596, -0.8757), (0.9513, -1.595, -0.866), (0.9513, -1.588, -0.8592), (0.9513, -1.579, -0.8594), (0.9513, -1.589, -0.8826), (0.5634, -1.589, -0.8826), (0.5634, -1.579, -0.8594), (0.5634, -1.588, -0.8592), (0.5634, -1.595, -0.866), (0.5634, -1.596, -0.8757), (0.5634, -1.579, -0.8827), (0.5634, -1.572, -0.876), (0.5634, -1.572, -0.8663), (0.5634, -1.576, -0.8537), (0.5634, -1.591, -0.8536), (0.5634, -1.601, -0.8636), (0.5634, -1.601, -0.8779), (0.5634, -1.591, -0.8882), (0.5634, -1.577, -0.8884), (0.5634, -1.567, -0.8784), (0.5634, -1.566, -0.864), (0.5634, -1.641, -0.7454), (0.5634, -1.641, -0.7597), (0.5634, -1.651, -0.7697), (0.5634, -1.666, -0.7696), (0.5634, -1.676, -0.7593), (0.5634, -1.675, -0.7449), (0.5634, -1.665, -0.7349), (0.5634, -1.651, -0.7351), (0.5634, -1.646, -0.7476), (0.5634, -1.647, -0.7573), (0.5634, -1.654, -0.7641), (0.5634, -1.67, -0.757), (0.5634, -1.67, -0.7473), (0.5634, -1.663, -0.7406), (0.5634, -1.653, -0.7407), (0.5634, -1.663, -0.7639), (0.9513, -1.663, -0.7639), (0.9513, -1.653, -0.7407), (0.9513, -1.663, -0.7406), (0.9513, -1.67, -0.7473), (0.9513, -1.67, -0.757), (0.9513, -1.654, -0.7641), (0.9513, -1.647, -0.7573), (0.9513, -1.646, -0.7476), (0.9513, -1.651, -0.7351), (0.9513, -1.665, -0.7349), (0.9513, -1.675, -0.7449), (0.9513, -1.676, -0.7593), (0.9513, -1.666, -0.7696), (0.9513, -1.651, -0.7697), (0.9513, -1.641, -0.7597), (0.9513, -1.641, -0.7454), (0.9513, -3.386, -0.7413), (0.9513, -3.387, -0.7557), (0.9513, -3.397, -0.7657), (0.9513, -3.411, -0.7655), (0.9513, -3.421, -0.7553), (0.9513, -3.421, -0.7409), (0.9513, -3.411, -0.7309), (0.9513, -3.396, -0.7311), (0.9513, -3.392, -0.7436), (0.9513, -3.392, -0.7533), (0.9513, -3.399, -0.76), (0.9513, -3.416, -0.753), (0.9513, -3.415, -0.7433), (0.9513, -3.409, -0.7366), (0.9513, -3.399, -0.7367), (0.9513, -3.409, -0.7599), (0.5634, -3.409, -0.7599), (0.5634, -3.399, -0.7367), (0.5634, -3.409, -0.7366), (0.5634, -3.415, -0.7433), (0.5634, -3.416, -0.753), (0.5634, -3.399, -0.76), (0.5634, -3.392, -0.7533), (0.5634, -3.392, -0.7436), (0.5634, -3.396, -0.7311), (0.5634, -3.411, -0.7309), (0.5634, -3.421, -0.7409), (0.5634, -3.421, -0.7553), (0.5634, -3.411, -0.7655), (0.5634, -3.397, -0.7657), (0.5634, -3.387, -0.7557), (0.5634, -3.386, -0.7413), (0.5634, -3.443, -0.858), (0.5634, -3.443, -0.8723), (0.5634, -3.453, -0.8824), (0.5634, -3.468, -0.8822), (0.5634, -3.478, -0.8719), (0.5634, -3.477, -0.8575), (0.5634, -3.467, -0.8475), (0.5634, -3.453, -0.8477), (0.5634, -3.448, -0.8602), (0.5634, -3.449, -0.8699), (0.5634, -3.455, -0.8767), (0.5634, -3.472, -0.8696), (0.5634, -3.472, -0.86), (0.5634, -3.465, -0.8532), (0.5634, -3.455, -0.8533), (0.5634, -3.465, -0.8766), (0.9513, -3.465, -0.8766), (0.9513, -3.455, -0.8533), (0.9513, -3.465, -0.8532), (0.9513, -3.472, -0.86), (0.9513, -3.472, -0.8696), (0.9513, -3.455, -0.8767), (0.9513, -3.449, -0.8699), (0.9513, -3.448, -0.8602), (0.9513, -3.453, -0.8477), (0.9513, -3.467, -0.8475), (0.9513, -3.477, -0.8575), (0.9513, -3.478, -0.8719), (0.9513, -3.468, -0.8822), (0.9513, -3.453, -0.8824), (0.9513, -3.443, -0.8723), (0.9513, -3.443, -0.858), (0.9513, -3.445, -0.9806), (0.9513, -3.445, -0.995), (0.9513, -3.455, -1.005), (0.9513, -3.47, -1.005), (0.9513, -3.48, -0.9946), (0.9513, -3.479, -0.9802), (0.9513, -3.469, -0.9702), (0.9513, -3.455, -0.9704), (0.9513, -3.45, -0.9829), (0.9513, -3.451, -0.9926), (0.9513, -3.457, -0.9993), (0.9513, -3.474, -0.9923), (0.9513, -3.474, -0.9826), (0.9513, -3.467, -0.9759), (0.9513, -3.457, -0.976), (0.9513, -3.467, -0.9992), (0.5634, -3.467, -0.9992), (0.5634, -3.457, -0.976), (0.5634, -3.467, -0.9759), (0.5634, -3.474, -0.9826), (0.5634, -3.474, -0.9923), (0.5634, -3.457, -0.9993), (0.5634, -3.451, -0.9926), (0.5634, -3.45, -0.9829), (0.5634, -3.455, -0.9704), (0.5634, -3.469, -0.9702), (0.5634, -3.479, -0.9802), (0.5634, -3.48, -0.9946), (0.5634, -3.47, -1.005), (0.5634, -3.455, -1.005), (0.5634, -3.445, -0.995), (0.5634, -3.445, -0.9806), (0.5634, -3.384, -1.105), (0.5634, -3.385, -1.12), (0.5634, -3.395, -1.13), (0.5634, -3.409, -1.13), (0.5634, -3.419, -1.119), (0.5634, -3.419, -1.105), (0.5634, -3.409, -1.095), (0.5634, -3.394, -1.095), (0.5634, -3.39, -1.108), (0.5634, -3.39, -1.117), (0.5634, -3.397, -1.124), (0.5634, -3.414, -1.117), (0.5634, -3.413, -1.107), (0.5634, -3.406, -1.101), (0.5634, -3.397, -1.101), (0.5634, -3.407, -1.124), (0.9513, -3.407, -1.124), (0.9513, -3.397, -1.101), (0.9513, -3.406, -1.101), (0.9513, -3.413, -1.107), (0.9513, -3.414, -1.117), (0.9513, -3.397, -1.124), (0.9513, -3.39, -1.117), (0.9513, -3.39, -1.108), (0.9513, -3.394, -1.095), (0.9513, -3.409, -1.095), (0.9513, -3.419, -1.105), (0.9513, -3.419, -1.119), (0.9513, -3.409, -1.13), (0.9513, -3.395, -1.13), (0.9513, -3.385, -1.12), (0.9513, -3.384, -1.105), (0.5637, -2.695, -1.085), (0.5637, -2.695, -1.114), (0.5637, -2.716, -1.134), (0.5637, -2.745, -1.134), (0.5637, -2.766, -1.113), (0.5637, -2.765, -1.084), (0.5637, -2.744, -1.063), (0.5637, -2.715, -1.064), (0.5637, -2.706, -1.089), (0.5637, -2.707, -1.109), (0.5637, -2.721, -1.123), (0.5637, -2.754, -1.108), (0.5637, -2.754, -1.089), (0.5637, -2.74, -1.075), (0.5637, -2.72, -1.075), (0.5637, -2.74, -1.122), (0.9511, -2.74, -1.122), (0.9511, -2.72, -1.075), (0.9511, -2.74, -1.075), (0.9511, -2.754, -1.089), (0.9511, -2.754, -1.108), (0.9511, -2.721, -1.123), (0.9511, -2.707, -1.109), (0.9511, -2.706, -1.089), (0.9511, -2.715, -1.064), (0.9511, -2.744, -1.063), (0.9511, -2.765, -1.084), (0.9511, -2.766, -1.113), (0.9511, -2.745, -1.134), (0.9511, -2.716, -1.134), (0.9511, -2.695, -1.114), (0.9511, -2.695, -1.085), (0.9511, -2.245, -1.085), (0.9511, -2.246, -1.114), (0.9511, -2.267, -1.134), (0.9511, -2.296, -1.134), (0.9511, -2.316, -1.113), (0.9511, -2.316, -1.084), (0.9511, -2.295, -1.063), (0.9511, -2.266, -1.064), (0.9511, -2.257, -1.089), (0.9511, -2.257, -1.109), (0.9511, -2.271, -1.123), (0.9511, -2.305, -1.108), (0.9511, -2.304, -1.089), (0.9511, -2.29, -1.075), (0.9511, -2.271, -1.075), (0.9511, -2.291, -1.122), (0.5637, -2.291, -1.122), (0.5637, -2.271, -1.075), (0.5637, -2.29, -1.075), (0.5637, -2.304, -1.089), (0.5637, -2.305, -1.108), (0.5637, -2.271, -1.123), (0.5637, -2.257, -1.109), (0.5637, -2.257, -1.089), (0.5637, -2.266, -1.064), (0.5637, -2.295, -1.063), (0.5637, -2.316, -1.084), (0.5637, -2.316, -1.113), (0.5637, -2.296, -1.134), (0.5637, -2.267, -1.134), (0.5637, -2.246, -1.114), (0.5637, -2.245, -1.085), (0.5637, -2.477, -1.085), (0.5637, -2.477, -1.114), (0.5637, -2.498, -1.134), (0.5637, -2.527, -1.134), (0.5637, -2.548, -1.113), (0.5637, -2.547, -1.084), (0.5637, -2.526, -1.063), (0.5637, -2.497, -1.064), (0.5637, -2.488, -1.089), (0.5637, -2.488, -1.109), (0.5637, -2.503, -1.123), (0.5637, -2.536, -1.108), (0.5637, -2.536, -1.089), (0.5637, -2.522, -1.075), (0.5637, -2.502, -1.075), (0.5637, -2.522, -1.122), (0.9511, -2.522, -1.122), (0.9511, -2.502, -1.075), (0.9511, -2.522, -1.075), (0.9511, -2.536, -1.089), (0.9511, -2.536, -1.108), (0.9511, -2.503, -1.123), (0.9511, -2.488, -1.109), (0.9511, -2.488, -1.089), (0.9511, -2.497, -1.064), (0.9511, -2.526, -1.063), (0.9511, -2.547, -1.084), (0.9511, -2.548, -1.113), (0.9511, -2.527, -1.134), (0.9511, -2.498, -1.134), (0.9511, -2.477, -1.114), (0.9511, -2.477, -1.085)], [], [(2, 0, 16, 17), (18, 19, 1, 3), (28, 29, 1, 4), (19, 20, 4, 1), (0, 5, 21, 16), (5, 0, 30, 31), (31, 28, 4, 5), (20, 21, 5, 4), (22, 18, 3, 6), (32, 33, 6, 3), (34, 35, 2, 7), (17, 23, 7, 2), (33, 34, 7, 6), (23, 22, 6, 7), (35, 32, 3, 2), (0, 1, 29, 30), (0, 2, 3, 1), (18, 9, 8, 19), (9, 15, 14, 10), (11, 12, 13, 8), (10, 17, 16, 11), (21, 12, 16), (13, 20, 19), (20, 13, 12, 21), (22, 15, 18), (14, 23, 17), (23, 14, 15, 22), (8, 13, 19), (11, 16, 12), (10, 14, 17), (9, 18, 15), (25, 30, 29, 24), (28, 24, 29), (25, 31, 30), (24, 28, 31, 25), (27, 32, 35, 26), (34, 26, 35), (27, 33, 32), (26, 34, 33, 27), (9, 10, 37, 38), (11, 8, 39, 36), (40, 41, 10, 11), (36, 40, 11), (41, 37, 10), (42, 43, 8, 9), (38, 42, 9), (43, 39, 8), (40, 43, 42, 41), (36, 39, 45, 44), (40, 36, 44, 46), (39, 43, 47, 45), (43, 40, 46, 47), (38, 37, 48, 49), (37, 41, 50, 48), (42, 38, 49, 51), (41, 42, 51, 50), (44, 45, 53, 52), (46, 44, 52, 54), (45, 47, 55, 53), (49, 48, 56, 57), (48, 50, 58, 56), (51, 49, 57, 59), (56, 58, 59, 57), (52, 53, 55, 54), (46, 50, 51, 47), (46, 54, 58, 50), (54, 55, 59, 58), (55, 47, 51, 59), (61, 60, 68, 69), (62, 61, 69, 70), (63, 62, 70, 75), (64, 63, 75, 71), (65, 64, 71, 72), (66, 65, 72, 73), (67, 66, 73, 74), (60, 67, 74, 68), (69, 68, 75), (70, 69, 75), (72, 71, 75), (73, 72, 75), (74, 73, 75), (68, 74, 75), (67, 60, 91, 84), (66, 67, 84, 85), (65, 66, 85, 86), (64, 65, 86, 87), (63, 64, 87, 88), (62, 63, 88, 89), (61, 62, 89, 90), (60, 61, 90, 91), (83, 91, 90, 82), (82, 90, 89, 81), (81, 89, 88, 76), (76, 88, 87, 80), (80, 87, 86, 79), (79, 86, 85, 78), (78, 85, 84, 77), (77, 84, 91, 83), (76, 83, 82), (76, 82, 81), (76, 80, 79), (76, 79, 78), (76, 78, 77), (76, 77, 83), (107, 106, 100), (107, 105, 106), (107, 104, 105), (107, 103, 104), (107, 101, 102), (107, 100, 101), (106, 99, 92, 100), (105, 98, 99, 106), (104, 97, 98, 105), (103, 96, 97, 104), (107, 95, 96, 103), (102, 94, 95, 107), (101, 93, 94, 102), (100, 92, 93, 101), (123, 122, 93, 92), (122, 121, 94, 93), (121, 120, 95, 94), (120, 119, 96, 95), (119, 118, 97, 96), (118, 117, 98, 97), (117, 116, 99, 98), (116, 123, 92, 99), (115, 109, 108), (109, 110, 108), (110, 111, 108), (111, 112, 108), (113, 114, 108), (114, 115, 108), (123, 116, 109, 115), (116, 117, 110, 109), (117, 118, 111, 110), (118, 119, 112, 111), (119, 120, 108, 112), (120, 121, 113, 108), (121, 122, 114, 113), (122, 123, 115, 114), (125, 124, 132, 133), (126, 125, 133, 134), (127, 126, 134, 139), (128, 127, 139, 135), (129, 128, 135, 136), (130, 129, 136, 137), (131, 130, 137, 138), (124, 131, 138, 132), (133, 132, 139), (134, 133, 139), (136, 135, 139), (137, 136, 139), (138, 137, 139), (132, 138, 139), (131, 124, 155, 148), (130, 131, 148, 149), (129, 130, 149, 150), (128, 129, 150, 151), (127, 128, 151, 152), (126, 127, 152, 153), (125, 126, 153, 154), (124, 125, 154, 155), (147, 155, 154, 146), (146, 154, 153, 145), (145, 153, 152, 140), (140, 152, 151, 144), (144, 151, 150, 143), (143, 150, 149, 142), (142, 149, 148, 141), (141, 148, 155, 147), (140, 147, 146), (140, 146, 145), (140, 144, 143), (140, 143, 142), (140, 142, 141), (140, 141, 147), (171, 170, 164), (171, 169, 170), (171, 168, 169), (171, 167, 168), (171, 165, 166), (171, 164, 165), (170, 163, 156, 164), (169, 162, 163, 170), (168, 161, 162, 169), (167, 160, 161, 168), (171, 159, 160, 167), (166, 158, 159, 171), (165, 157, 158, 166), (164, 156, 157, 165), (187, 186, 157, 156), (186, 185, 158, 157), (185, 184, 159, 158), (184, 183, 160, 159), (183, 182, 161, 160), (182, 181, 162, 161), (181, 180, 163, 162), (180, 187, 156, 163), (179, 173, 172), (173, 174, 172), (174, 175, 172), (175, 176, 172), (177, 178, 172), (178, 179, 172), (187, 180, 173, 179), (180, 181, 174, 173), (181, 182, 175, 174), (182, 183, 176, 175), (183, 184, 172, 176), (184, 185, 177, 172), (185, 186, 178, 177), (186, 187, 179, 178), (189, 188, 196, 197), (190, 189, 197, 198), (191, 190, 198, 203), (192, 191, 203, 199), (193, 192, 199, 200), (194, 193, 200, 201), (195, 194, 201, 202), (188, 195, 202, 196), (197, 196, 203), (198, 197, 203), (200, 199, 203), (201, 200, 203), (202, 201, 203), (196, 202, 203), (195, 188, 219, 212), (194, 195, 212, 213), (193, 194, 213, 214), (192, 193, 214, 215), (191, 192, 215, 216), (190, 191, 216, 217), (189, 190, 217, 218), (188, 189, 218, 219), (211, 219, 218, 210), (210, 218, 217, 209), (209, 217, 216, 204), (204, 216, 215, 208), (208, 215, 214, 207), (207, 214, 213, 206), (206, 213, 212, 205), (205, 212, 219, 211), (204, 211, 210), (204, 210, 209), (204, 208, 207), (204, 207, 206), (204, 206, 205), (204, 205, 211), (235, 234, 228), (235, 233, 234), (235, 232, 233), (235, 231, 232), (235, 229, 230), (235, 228, 229), (234, 227, 220, 228), (233, 226, 227, 234), (232, 225, 226, 233), (231, 224, 225, 232), (235, 223, 224, 231), (230, 222, 223, 235), (229, 221, 222, 230), (228, 220, 221, 229), (251, 250, 221, 220), (250, 249, 222, 221), (249, 248, 223, 222), (248, 247, 224, 223), (247, 246, 225, 224), (246, 245, 226, 225), (245, 244, 227, 226), (244, 251, 220, 227), (243, 237, 236), (237, 238, 236), (238, 239, 236), (239, 240, 236), (241, 242, 236), (242, 243, 236), (251, 244, 237, 243), (244, 245, 238, 237), (245, 246, 239, 238), (246, 247, 240, 239), (247, 248, 236, 240), (248, 249, 241, 236), (249, 250, 242, 241), (250, 251, 243, 242), (253, 252, 260, 261), (254, 253, 261, 262), (255, 254, 262, 267), (256, 255, 267, 263), (257, 256, 263, 264), (258, 257, 264, 265), (259, 258, 265, 266), (252, 259, 266, 260), (261, 260, 267), (262, 261, 267), (264, 263, 267), (265, 264, 267), (266, 265, 267), (260, 266, 267), (259, 252, 283, 276), (258, 259, 276, 277), (257, 258, 277, 278), (256, 257, 278, 279), (255, 256, 279, 280), (254, 255, 280, 281), (253, 254, 281, 282), (252, 253, 282, 283), (275, 283, 282, 274), (274, 282, 281, 273), (273, 281, 280, 268), (268, 280, 279, 272), (272, 279, 278, 271), (271, 278, 277, 270), (270, 277, 276, 269), (269, 276, 283, 275), (268, 275, 274), (268, 274, 273), (268, 272, 271), (268, 271, 270), (268, 270, 269), (268, 269, 275), (299, 298, 292), (299, 297, 298), (299, 296, 297), (299, 295, 296), (299, 293, 294), (299, 292, 293), (298, 291, 284, 292), (297, 290, 291, 298), (296, 289, 290, 297), (295, 288, 289, 296), (299, 287, 288, 295), (294, 286, 287, 299), (293, 285, 286, 294), (292, 284, 285, 293), (315, 314, 285, 284), (314, 313, 286, 285), (313, 312, 287, 286), (312, 311, 288, 287), (311, 310, 289, 288), (310, 309, 290, 289), (309, 308, 291, 290), (308, 315, 284, 291), (307, 301, 300), (301, 302, 300), (302, 303, 300), (303, 304, 300), (305, 306, 300), (306, 307, 300), (315, 308, 301, 307), (308, 309, 302, 301), (309, 310, 303, 302), (310, 311, 304, 303), (311, 312, 300, 304), (312, 313, 305, 300), (313, 314, 306, 305), (314, 315, 307, 306), (317, 316, 324, 325), (318, 317, 325, 326), (319, 318, 326, 331), (320, 319, 331, 327), (321, 320, 327, 328), (322, 321, 328, 329), (323, 322, 329, 330), (316, 323, 330, 324), (325, 324, 331), (326, 325, 331), (328, 327, 331), (329, 328, 331), (330, 329, 331), (324, 330, 331), (323, 316, 347, 340), (322, 323, 340, 341), (321, 322, 341, 342), (320, 321, 342, 343), (319, 320, 343, 344), (318, 319, 344, 345), (317, 318, 345, 346), (316, 317, 346, 347), (339, 347, 346, 338), (338, 346, 345, 337), (337, 345, 344, 332), (332, 344, 343, 336), (336, 343, 342, 335), (335, 342, 341, 334), (334, 341, 340, 333), (333, 340, 347, 339), (332, 339, 338), (332, 338, 337), (332, 336, 335), (332, 335, 334), (332, 334, 333), (332, 333, 339), (363, 362, 356), (363, 361, 362), (363, 360, 361), (363, 359, 360), (363, 357, 358), (363, 356, 357), (362, 355, 348, 356), (361, 354, 355, 362), (360, 353, 354, 361), (359, 352, 353, 360), (363, 351, 352, 359), (358, 350, 351, 363), (357, 349, 350, 358), (356, 348, 349, 357), (379, 378, 349, 348), (378, 377, 350, 349), (377, 376, 351, 350), (376, 375, 352, 351), (375, 374, 353, 352), (374, 373, 354, 353), (373, 372, 355, 354), (372, 379, 348, 355), (371, 365, 364), (365, 366, 364), (366, 367, 364), (367, 368, 364), (369, 370, 364), (370, 371, 364), (379, 372, 365, 371), (372, 373, 366, 365), (373, 374, 367, 366), (374, 375, 368, 367), (375, 376, 364, 368), (376, 377, 369, 364), (377, 378, 370, 369), (378, 379, 371, 370), (381, 380, 388, 389), (382, 381, 389, 390), (383, 382, 390, 395), (384, 383, 395, 391), (385, 384, 391, 392), (386, 385, 392, 393), (387, 386, 393, 394), (380, 387, 394, 388), (389, 388, 395), (390, 389, 395), (392, 391, 395), (393, 392, 395), (394, 393, 395), (388, 394, 395), (387, 380, 411, 404), (386, 387, 404, 405), (385, 386, 405, 406), (384, 385, 406, 407), (383, 384, 407, 408), (382, 383, 408, 409), (381, 382, 409, 410), (380, 381, 410, 411), (403, 411, 410, 402), (402, 410, 409, 401), (401, 409, 408, 396), (396, 408, 407, 400), (400, 407, 406, 399), (399, 406, 405, 398), (398, 405, 404, 397), (397, 404, 411, 403), (396, 403, 402), (396, 402, 401), (396, 400, 399), (396, 399, 398), (396, 398, 397), (396, 397, 403), (427, 426, 420), (427, 425, 426), (427, 424, 425), (427, 423, 424), (427, 421, 422), (427, 420, 421), (426, 419, 412, 420), (425, 418, 419, 426), (424, 417, 418, 425), (423, 416, 417, 424), (427, 415, 416, 423), (422, 414, 415, 427), (421, 413, 414, 422), (420, 412, 413, 421), (443, 442, 413, 412), (442, 441, 414, 413), (441, 440, 415, 414), (440, 439, 416, 415), (439, 438, 417, 416), (438, 437, 418, 417), (437, 436, 419, 418), (436, 443, 412, 419), (435, 429, 428), (429, 430, 428), (430, 431, 428), (431, 432, 428), (433, 434, 428), (434, 435, 428), (443, 436, 429, 435), (436, 437, 430, 429), (437, 438, 431, 430), (438, 439, 432, 431), (439, 440, 428, 432), (440, 441, 433, 428), (441, 442, 434, 433), (442, 443, 435, 434), (459, 458, 452), (459, 457, 458), (459, 456, 457), (459, 455, 456), (459, 453, 454), (459, 452, 453), (458, 451, 444, 452), (457, 450, 451, 458), (456, 449, 450, 457), (455, 448, 449, 456), (459, 447, 448, 455), (454, 446, 447, 459), (453, 445, 446, 454), (452, 444, 445, 453), (475, 474, 445, 444), (474, 473, 446, 445), (473, 472, 447, 446), (472, 471, 448, 447), (471, 470, 449, 448), (470, 469, 450, 449), (469, 468, 451, 450), (468, 475, 444, 451), (467, 461, 460), (461, 462, 460), (462, 463, 460), (463, 464, 460), (465, 466, 460), (466, 467, 460), (475, 468, 461, 467), (468, 469, 462, 461), (469, 470, 463, 462), (470, 471, 464, 463), (471, 472, 460, 464), (472, 473, 465, 460), (473, 474, 466, 465), (474, 475, 467, 466), (477, 476, 484, 485), (478, 477, 485, 486), (479, 478, 486, 491), (480, 479, 491, 487), (481, 480, 487, 488), (482, 481, 488, 489), (483, 482, 489, 490), (476, 483, 490, 484), (485, 484, 491), (486, 485, 491), (488, 487, 491), (489, 488, 491), (490, 489, 491), (484, 490, 491), (483, 476, 507, 500), (482, 483, 500, 501), (481, 482, 501, 502), (480, 481, 502, 503), (479, 480, 503, 504), (478, 479, 504, 505), (477, 478, 505, 506), (476, 477, 506, 507), (499, 507, 506, 498), (498, 506, 505, 497), (497, 505, 504, 492), (492, 504, 503, 496), (496, 503, 502, 495), (495, 502, 501, 494), (494, 501, 500, 493), (493, 500, 507, 499), (492, 499, 498), (492, 498, 497), (492, 496, 495), (492, 495, 494), (492, 494, 493), (492, 493, 499), (523, 522, 516), (523, 521, 522), (523, 520, 521), (523, 519, 520), (523, 517, 518), (523, 516, 517), (522, 515, 508, 516), (521, 514, 515, 522), (520, 513, 514, 521), (519, 512, 513, 520), (523, 511, 512, 519), (518, 510, 511, 523), (517, 509, 510, 518), (516, 508, 509, 517), (539, 538, 509, 508), (538, 537, 510, 509), (537, 536, 511, 510), (536, 535, 512, 511), (535, 534, 513, 512), (534, 533, 514, 513), (533, 532, 515, 514), (532, 539, 508, 515), (531, 525, 524), (525, 526, 524), (526, 527, 524), (527, 528, 524), (529, 530, 524), (530, 531, 524), (539, 532, 525, 531), (532, 533, 526, 525), (533, 534, 527, 526), (534, 535, 528, 527), (535, 536, 524, 528), (536, 537, 529, 524), (537, 538, 530, 529), (538, 539, 531, 530)])
me_cube_002.polygons.foreach_set('use_smooth', [True] * 608)
me_cube_002.use_remesh_preserve_volume = False
me_cube_002.use_remesh_preserve_attributes = False
me_cube_002.use_mirror_vertex_groups = False
me_cube_002.update()
me_circle_002 = bpy.data.meshes.new('Circle.002')
me_circle_002.from_pydata([(0.7071, 0.7071, 0.0), (1.0, -4.371e-08, 0.0), (0.7071, -0.7071, 0.0), (-8.742e-08, -1.0, 0.0), (-0.7071, -0.7071, 0.0), (-1.0, 1.192e-08, 0.0), (-0.7071, 0.7071, 0.0), (-3.02e-07, 1.0, 0.0), (0.7071, 0.7071, 0.24), (1.0, -4.371e-08, 0.24), (0.7071, -0.7071, 0.24), (-8.742e-08, -1.0, 0.24), (-0.7071, -0.7071, 0.24), (-1.0, 1.192e-08, 0.24), (-0.7071, 0.7071, 0.24), (-3.02e-07, 1.0, 0.24), (1.077, 1.077, 0.3244), (1.522, -9.66e-08, 0.3244), (1.077, -1.077, 0.3244), (-1.359e-07, -1.522, 0.3244), (-1.077, -1.077, 0.3244), (-1.522, 4.201e-08, 0.3244), (-1.077, 1.077, 0.3244), (-4.087e-07, 1.522, 0.3244), (0.911, 0.911, 1.367), (1.288, -1.777e-07, 1.367), (0.911, -0.911, 1.367), (-2.205e-07, -1.288, 1.367), (-0.911, -0.911, 1.367), (-1.288, 1.301e-07, 1.367), (-0.911, 0.911, 1.367), (-2.608e-07, 1.288, 1.367), (0.9665, -8.894e-08, 1.48), (0.6834, 0.6834, 1.48), (0.6834, -0.6834, 1.48), (-1.261e-07, -0.9665, 1.48), (-0.6834, -0.6834, 1.48), (-0.9665, 5.949e-08, 1.48), (-0.6834, 0.6834, 1.48), (-2.388e-07, 0.9665, 1.48), (0.4309, -7.774e-08, 1.483), (0.3047, 0.3047, 1.483), (0.3047, -0.3047, 1.483), (-1.479e-07, -0.4309, 1.483), (-0.3047, -0.3047, 1.483), (-0.3047, 0.3047, 1.483), (-1.275e-07, 0.4309, 1.483), (-0.4309, 5.905e-08, 1.483)], [], [(1, 0, 8, 9), (2, 1, 9, 10), (3, 2, 10, 11), (4, 3, 11, 12), (5, 4, 12, 13), (6, 5, 13, 14), (7, 6, 14, 15), (7, 0, 8, 15), (9, 8, 16, 17), (10, 9, 17, 18), (11, 10, 18, 19), (12, 11, 19, 20), (13, 12, 20, 21), (14, 13, 21, 22), (15, 14, 22, 23), (15, 8, 16, 23), (17, 16, 24, 25), (18, 17, 25, 26), (19, 18, 26, 27), (20, 19, 27, 28), (21, 20, 28, 29), (22, 21, 29, 30), (23, 22, 30, 31), (23, 16, 24, 31), (25, 24, 33, 32), (26, 25, 32, 34), (27, 26, 34, 35), (28, 27, 35, 36), (29, 28, 36, 37), (30, 29, 37, 38), (31, 30, 38, 39), (31, 24, 33, 39), (32, 33, 41, 40), (34, 32, 40, 42), (35, 34, 42, 43), (36, 35, 43, 44), (37, 36, 44, 47), (38, 37, 47, 45), (39, 38, 45, 46), (39, 33, 41, 46), (40, 41, 47), (42, 40, 47), (43, 42, 47), (44, 43, 47), (46, 45, 47), (46, 41, 47)])
me_circle_002.polygons.foreach_set('use_smooth', [True] * 46)
me_circle_002.use_remesh_preserve_volume = False
me_circle_002.use_remesh_preserve_attributes = False
me_circle_002.use_mirror_vertex_groups = False
me_circle_002.update()
me_circle_001 = bpy.data.meshes.new('Circle.001')
me_circle_001.from_pydata([(0.2774, 0.2594, -0.02645), (0.3923, -0.018, -0.02645), (0.2774, -0.2954, -0.02645), (-7.409e-08, -0.4103, -0.02645), (-0.2774, -0.2954, -0.02645), (-0.3923, -0.018, -0.02645), (-0.2774, 0.2594, -0.02645), (-1.583e-07, 0.3743, -0.02645), (0.3408, 0.3228, 0.1371), (0.482, -0.018, 0.1371), (0.3408, -0.3588, 0.1371), (-7.356e-08, -0.5, 0.1371), (-0.3408, -0.3588, 0.1371), (-0.482, -0.018, 0.1371), (-0.3408, 0.3228, 0.1371), (-1.77e-07, 0.464, 0.1371), (0.482, -0.018, 15.46), (0.3408, 0.3228, 15.46), (0.3408, -0.3588, 15.46), (-7.356e-08, -0.5, 15.46), (-0.3408, -0.3588, 15.46), (-0.482, -0.018, 15.46), (-0.3408, 0.3228, 15.46), (-1.77e-07, 0.464, 15.46), (0.2629, 0.2449, 20.84), (0.3717, -0.018, 20.84), (0.2629, -0.2808, 20.84), (-7.525e-08, -0.3897, 20.84), (-0.2629, -0.2808, 20.84), (-0.3717, -0.018, 20.84), (-0.2629, 0.2449, 20.84), (-1.55e-07, 0.3537, 20.84), (0.0, -0.01799, 21.11)], [], [(1, 0, 8, 9), (2, 1, 9, 10), (3, 2, 10, 11), (4, 3, 11, 12), (5, 4, 12, 13), (6, 5, 13, 14), (7, 6, 14, 15), (7, 0, 8, 15), (9, 8, 17, 16), (10, 9, 16, 18), (11, 10, 18, 19), (12, 11, 19, 20), (13, 12, 20, 21), (14, 13, 21, 22), (15, 14, 22, 23), (15, 8, 17, 23), (16, 17, 24, 25), (18, 16, 25, 26), (19, 18, 26, 27), (20, 19, 27, 28), (21, 20, 28, 29), (22, 21, 29, 30), (23, 22, 30, 31), (23, 17, 24, 31), (25, 24, 32), (26, 25, 32), (27, 26, 32), (28, 27, 32), (29, 28, 32), (30, 29, 32), (31, 30, 32), (31, 24, 32)])
me_circle_001.use_remesh_preserve_volume = False
me_circle_001.use_remesh_preserve_attributes = False
me_circle_001.use_mirror_vertex_groups = False
me_circle_001.update()
me_circle = bpy.data.meshes.new('Circle')
me_circle.from_pydata([(0.2774, 0.2594, -0.02645), (0.3923, -0.018, -0.02645), (0.2774, -0.2954, -0.02645), (-7.409e-08, -0.4103, -0.02645), (-0.2774, -0.2954, -0.02645), (-0.3923, -0.018, -0.02645), (-0.2774, 0.2594, -0.02645), (-1.583e-07, 0.3743, -0.02645), (0.3408, 0.3228, 0.1371), (0.482, -0.018, 0.1371), (0.3408, -0.3588, 0.1371), (-7.356e-08, -0.5, 0.1371), (-0.3408, -0.3588, 0.1371), (-0.482, -0.018, 0.1371), (-0.3408, 0.3228, 0.1371), (-1.77e-07, 0.464, 0.1371), (0.482, -0.018, 21.33), (0.3408, 0.3228, 21.33), (0.3408, -0.3588, 21.33), (-7.356e-08, -0.5, 21.33), (-0.3408, -0.3588, 21.33), (-0.482, -0.018, 21.33), (-0.3408, 0.3228, 21.33), (-1.77e-07, 0.464, 21.33), (0.2629, 0.2449, 26.71), (0.3717, -0.018, 26.71), (0.2629, -0.2808, 26.71), (-7.525e-08, -0.3897, 26.71), (-0.2629, -0.2808, 26.71), (-0.3717, -0.018, 26.71), (-0.2629, 0.2449, 26.71), (-1.55e-07, 0.3537, 26.71), (0.0, -0.01799, 27.38)], [], [(1, 0, 8, 9), (2, 1, 9, 10), (3, 2, 10, 11), (4, 3, 11, 12), (5, 4, 12, 13), (6, 5, 13, 14), (7, 6, 14, 15), (7, 0, 8, 15), (9, 8, 17, 16), (10, 9, 16, 18), (11, 10, 18, 19), (12, 11, 19, 20), (13, 12, 20, 21), (14, 13, 21, 22), (15, 14, 22, 23), (15, 8, 17, 23), (16, 17, 24, 25), (18, 16, 25, 26), (19, 18, 26, 27), (20, 19, 27, 28), (21, 20, 28, 29), (22, 21, 29, 30), (23, 22, 30, 31), (23, 17, 24, 31), (25, 24, 32), (26, 25, 32), (27, 26, 32), (28, 27, 32), (29, 28, 32), (30, 29, 32), (31, 30, 32), (31, 24, 32)])
me_circle.use_remesh_preserve_volume = False
me_circle.use_remesh_preserve_attributes = False
me_circle.use_mirror_vertex_groups = False
me_circle.update()
me_cube_001 = bpy.data.meshes.new('Cube.001')
me_cube_001.from_pydata([(0.9702, -3.435, -1.165), (0.5526, -3.435, -1.165), (0.9702, -3.516, -1.085), (0.5526, -3.516, -1.085), (0.5526, -3.448, -0.701), (0.9702, -3.448, -0.701), (0.9702, -3.516, -0.7696), (0.5526, -3.516, -0.7696), (0.5526, -1.615, -1.165), (0.9702, -1.615, -1.165), (0.9702, -1.531, -1.081), (0.5526, -1.531, -1.081), (0.9702, -1.589, -0.701), (0.5526, -1.589, -0.701), (0.9702, -1.531, -0.7589), (0.5526, -1.531, -0.7589), (0.9702, -3.41, -1.141), (0.9702, -1.64, -1.141), (0.9702, -3.422, -0.7244), (0.9702, -1.615, -0.7244), (0.9702, -3.488, -1.068), (0.9702, -3.488, -0.7859), (0.9702, -1.558, -1.066), (0.9702, -1.558, -0.7763), (0.5526, -3.408, -1.142), (0.5526, -1.641, -1.142), (0.5526, -3.42, -0.7231), (0.5526, -1.616, -0.7231), (0.5526, -3.487, -1.069), (0.5526, -3.487, -0.785), (0.5526, -1.56, -1.067), (0.5526, -1.56, -0.7754)], [], [(0, 1, 8, 9), (12, 13, 4, 5), (6, 7, 3, 2), (15, 14, 10, 11), (0, 2, 3, 1), (4, 7, 6, 5), (8, 11, 10, 9), (15, 13, 12, 14), (0, 9, 17, 16), (12, 5, 18, 19), (6, 2, 20, 21), (10, 14, 23, 22), (2, 0, 16, 20), (5, 6, 21, 18), (9, 10, 22, 17), (14, 12, 19, 23), (8, 1, 24, 25), (4, 13, 27, 26), (3, 7, 29, 28), (15, 11, 30, 31), (1, 3, 28, 24), (7, 4, 26, 29), (11, 8, 25, 30), (13, 15, 31, 27)])
me_cube_001.polygons.foreach_set('use_smooth', [True] * 24)
me_cube_001.use_remesh_preserve_volume = False
me_cube_001.use_remesh_preserve_attributes = False
me_cube_001.use_mirror_vertex_groups = False
me_cube_001.update()
me_cube = bpy.data.meshes.new('Cube')
me_cube.from_pydata([(0.395, 1.997, 0.104), (0.395, -1.0, 0.02861), (0.0, -1.0, 0.02861), (0.395, 0.9882, -0.5), (0.395, 0.9882, 0.4), (0.0, 0.9882, -0.5), (0.0, 0.9882, 0.4), (0.395, 0.9882, 0.02861), (0.63, 1.211, 0.07858), (0.63, 1.211, 0.4077), (0.7673, 1.541, 0.1032), (0.7673, 1.541, 0.4283), (0.395, -1.0, 0.2807), (0.0, -1.0, 0.2807), (0.0, -0.8807, 0.4), (0.395, -0.8807, 0.4), (0.0, -1.0, -0.3761), (0.395, -1.0, -0.3761), (0.395, -0.8761, -0.5), (0.0, -0.8761, -0.5), (0.395, 1.999, -0.3669), (0.0, 1.999, -0.3669), (0.0, 1.867, -0.5), (0.395, 1.867, -0.5), (0.1825, 1.585, 0.4301), (0.2107, 1.479, 0.4241), (0.1825, 1.374, 0.4182), (0.1054, 1.297, 0.4139), (0.0, 1.269, 0.4123), (0.1054, 1.658, 0.4794), (0.1825, 1.581, 0.4751), (0.2107, 1.476, 0.4692), (0.1825, 1.371, 0.4632), (0.1054, 1.294, 0.4589), (0.0, 1.266, 0.4573), (0.0, 1.686, 0.481), (0.07999, 1.613, 0.4772), (0.1386, 1.555, 0.4739), (0.16, 1.475, 0.4694), (0.1386, 1.395, 0.4649), (0.07999, 1.337, 0.4616), (0.0, 1.315, 0.4604), (0.0, 1.635, 0.4784), (0.07999, 1.612, 0.4873), (0.1386, 1.554, 0.484), (0.16, 1.474, 0.4795), (0.1386, 1.394, 0.475), (0.07999, 1.336, 0.4717), (0.0, 1.314, 0.4705), (0.0, 1.634, 0.4885), (0.09002, 1.526, 0.4795), (0.05197, 1.564, 0.4817), (0.1039, 1.474, 0.4766), (0.09002, 1.423, 0.4737), (0.05197, 1.385, 0.4715), (0.0, 1.371, 0.4708), (0.0, 1.578, 0.4825), (0.06406, 1.369, 0.486), (0.1021, 1.407, 0.4881), (0.08982, 1.324, 0.4861), (0.1484, 1.382, 0.4894), (0.08982, 1.325, 0.476), (0.1484, 1.383, 0.4793), (0.1152, 1.282, 0.4733), (0.1923, 1.359, 0.4777), (0.1152, 1.284, 0.4434), (0.1923, 1.361, 0.4478), (0.1152, 1.282, 0.4849), (0.1923, 1.359, 0.4892), (0.06542, 1.578, 0.498), (0.1035, 1.54, 0.4959), (0.152, 1.567, 0.5004), (0.09344, 1.626, 0.5036), (0.152, 1.568, 0.4902), (0.09344, 1.627, 0.4935), (0.1959, 1.594, 0.4914), (0.1188, 1.671, 0.4958), (0.1959, 1.596, 0.4615), (0.1188, 1.673, 0.4659), (0.1957, 1.594, 0.5009), (0.1186, 1.671, 0.5052), (0.6006, 1.903, 0.1036), (0.6006, 1.903, 0.4532), (0.0, 1.69, 0.436), (0.1054, 1.662, 0.4344), (0.0, 1.998, 0.4608), (0.395, 1.998, 0.4608), (0.1037, 1.732, 0.4412), (0.0, 1.72, 0.4391), (0.1037, 1.755, 0.4432), (0.0, 1.755, 0.4432), (0.08122, 1.733, 0.4413), (0.08121, 1.755, 0.4432), (0.1037, 1.732, 0.4702), (0.1037, 1.755, 0.4703), (0.08122, 1.732, 0.4702), (0.08121, 1.755, 0.4703), (0.1037, 1.732, 0.4902), (0.1037, 1.755, 0.4903), (0.08122, 1.732, 0.4902), (0.08121, 1.755, 0.4903), (0.0, 1.755, 0.4703), (0.0, 1.732, 0.4702), (0.0, 1.732, 0.4902), (0.0, 1.755, 0.4903), (0.0, 1.84, 0.4903), (0.0, 1.818, 0.4902), (0.0, 1.818, 0.4702), (0.0, 1.84, 0.4703), (0.08121, 1.84, 0.4903), (0.08122, 1.818, 0.4902), (0.1037, 1.84, 0.4903), (0.1037, 1.818, 0.4902), (0.08121, 1.84, 0.4703), (0.08122, 1.818, 0.4702), (0.1037, 1.84, 0.4703), (0.1037, 1.818, 0.4702), (0.08121, 1.84, 0.4501), (0.08122, 1.818, 0.4482), (0.0, 1.84, 0.4501), (0.1037, 1.84, 0.4501), (0.1037, 1.818, 0.4481), (0.1037, 1.9, 0.4533), (0.1037, 1.923, 0.4553), (0.0, 1.923, 0.4553), (0.08122, 1.901, 0.4534), (0.08121, 1.923, 0.4553), (0.1037, 1.9, 0.4702), (0.1037, 1.923, 0.4703), (0.08122, 1.901, 0.4702), (0.08121, 1.923, 0.4703), (0.1037, 1.9, 0.4902), (0.1037, 1.923, 0.4903), (0.08122, 1.901, 0.4902), (0.08121, 1.923, 0.4903), (0.0, 1.923, 0.4703), (0.0, 1.901, 0.4702), (0.0, 1.901, 0.4902), (0.0, 1.923, 0.4903), (0.0, 1.818, 0.4482), (0.0, 1.901, 0.4534), (0.3202, 1.998, 0.4068), (0.0, 1.998, 0.4068), (0.0, 1.999, -0.3077), (0.3202, 1.999, -0.3077), (0.3202, 1.998, 0.09876), (0.3202, 2.123, 0.09876), (0.0, 2.123, 0.09876), (0.3202, 2.124, -0.3077), (0.0, 2.124, -0.3077), (0.0, 2.123, 0.4068), (0.3202, 2.123, 0.4068), (0.105, 2.018, 0.4068), (0.0, 2.025, 0.4068), (0.105, 2.041, 0.4068), (0.0, 2.091, 0.4068), (0.08037, 2.041, 0.4068), (0.08037, 2.018, 0.4068), (0.08037, 2.083, 0.4068), (0.08037, 2.106, 0.4068), (0.105, 2.106, 0.4068), (0.105, 2.083, 0.4068), (0.105, 2.018, 0.4382), (0.105, 2.041, 0.4382), (0.08037, 2.041, 0.4382), (0.08037, 2.018, 0.4382), (0.105, 2.041, 0.4582), (0.105, 2.018, 0.4582), (0.08037, 2.041, 0.4582), (0.08037, 2.018, 0.4582), (0.0, 2.041, 0.4382), (0.0, 2.018, 0.4382), (0.0, 2.041, 0.4582), (0.0, 2.018, 0.4582), (0.08037, 2.083, 0.4382), (0.08037, 2.106, 0.4382), (0.105, 2.083, 0.4382), (0.105, 2.106, 0.4382), (0.08037, 2.106, 0.4583), (0.08037, 2.083, 0.4583), (0.105, 2.083, 0.4583), (0.105, 2.106, 0.4583), (0.0, 2.106, 0.4382), (0.0, 2.083, 0.4382), (0.0, 2.083, 0.4583), (0.0, 2.106, 0.4583), (0.0, 2.123, 0.3584), (0.1004, 2.123, 0.3584), (0.1004, 2.123, 0.3289), (0.0, 2.123, 0.3289), (0.0, 2.085, 0.3289), (0.1004, 2.085, 0.3289), (0.0, 2.085, 0.3584), (0.1004, 2.085, 0.3584), (0.0, 2.123, 0.2907), (0.1004, 2.123, 0.2907), (0.1004, 2.123, 0.2612), (0.0, 2.123, 0.2612), (0.1004, 2.085, 0.2907), (0.0, 2.085, 0.2907), (0.1004, 2.085, 0.2612), (0.0, 2.085, 0.2612)], [], [(12, 13, 2, 1), (16, 17, 1, 2), (22, 23, 3, 5), (18, 19, 5, 3), (14, 15, 4, 6), (20, 0, 7, 23), (7, 17, 18, 3), (7, 15, 12, 1), (4, 7, 8, 9), (11, 9, 8, 10), (14, 13, 12, 15), (15, 7, 4), (16, 19, 18, 17), (17, 7, 1), (22, 21, 20, 23), (23, 7, 3), (86, 84, 24), (86, 24, 25), (86, 25, 4), (4, 25, 26), (4, 26, 27), (4, 27, 28), (4, 28, 6), (25, 24, 30, 31), (26, 25, 31, 32), (28, 27, 33, 34), (84, 83, 35, 29), (31, 30, 37, 38), (32, 31, 38, 39), (34, 33, 40, 41), (29, 35, 42, 36), (38, 37, 44, 45), (39, 38, 45, 46), (41, 40, 47, 48), (36, 42, 49, 43), (45, 44, 50, 52), (46, 45, 52, 53), (48, 47, 54, 55), (43, 49, 56, 51), (51, 56, 55), (50, 51, 55), (50, 55, 52), (52, 55, 53), (53, 55, 54), (54, 47, 59, 57), (53, 54, 57, 58), (46, 53, 58, 60), (47, 40, 61, 59), (39, 46, 60, 62), (40, 33, 63, 61), (32, 39, 62, 64), (33, 27, 65, 63), (26, 32, 64, 66), (27, 26, 66, 65), (65, 66, 64, 63), (59, 60, 58, 57), (64, 63, 67, 68), (59, 61, 63, 67), (60, 68, 64, 62), (59, 67, 68, 60), (50, 44, 71, 70), (51, 50, 70, 69), (43, 51, 69, 72), (44, 37, 73, 71), (36, 43, 72, 74), (37, 30, 75, 73), (29, 36, 74, 76), (30, 24, 77, 75), (84, 29, 76, 78), (24, 84, 78, 77), (77, 78, 76, 75), (71, 72, 69, 70), (76, 75, 79, 80), (71, 73, 75, 79), (72, 80, 76, 74), (71, 79, 80, 72), (81, 8, 7), (0, 81, 7), (81, 10, 8), (82, 4, 9), (11, 82, 9), (82, 86, 4), (81, 0, 86, 82), (82, 11, 10, 81), (84, 87, 89, 86), (91, 87, 84), (84, 83, 88, 91), (88, 90, 92, 91), (89, 87, 93, 94), (87, 91, 95, 93), (89, 92, 96, 94), (91, 92, 96, 95), (94, 93, 97, 98), (93, 95, 99, 97), (94, 96, 100, 98), (97, 99, 100, 98), (95, 96, 101, 102), (99, 95, 102, 103), (100, 96, 101, 104), (100, 99, 103, 104), (109, 110, 106, 105), (109, 113, 108, 105), (110, 114, 107, 106), (114, 113, 108, 107), (112, 110, 109, 111), (115, 113, 109, 111), (116, 114, 110, 112), (115, 116, 112, 111), (118, 117, 113, 114), (120, 117, 113, 115), (121, 118, 114, 116), (120, 121, 116, 115), (123, 122, 127, 128), (122, 125, 129, 127), (123, 126, 130, 128), (125, 126, 130, 129), (128, 127, 131, 132), (127, 129, 133, 131), (128, 130, 134, 132), (131, 133, 134, 132), (129, 130, 135, 136), (133, 129, 136, 137), (134, 130, 135, 138), (134, 133, 137, 138), (117, 118, 139, 119), (90, 139, 118, 92), (89, 92, 118, 121), (117, 119, 140, 125), (124, 126, 125, 140), (117, 125, 122, 120), (86, 89, 121), (86, 121, 120), (86, 120, 122), (86, 122, 123), (85, 126, 124), (85, 123, 126), (85, 86, 123), (86, 0, 145, 141), (85, 86, 141, 142), (20, 21, 143, 144), (0, 20, 144, 145), (145, 144, 148, 146), (144, 143, 149, 148), (141, 145, 146, 151), (147, 146, 148, 149), (157, 142, 141), (154, 156, 158, 161), (153, 156, 158, 155), (142, 157, 156, 153), (150, 155, 158, 159), (150, 159, 160, 151), (151, 160, 161), (141, 151, 161, 154), (152, 157, 141, 154), (152, 154, 163, 162), (156, 154, 163, 164), (157, 152, 162, 165), (156, 157, 165, 164), (162, 163, 166, 167), (164, 163, 166, 168), (165, 162, 167, 169), (167, 166, 168, 169), (164, 165, 171, 170), (164, 168, 172, 170), (165, 169, 173, 171), (169, 168, 172, 173), (159, 158, 174, 175), (161, 158, 174, 176), (160, 159, 175, 177), (161, 160, 177, 176), (176, 174, 179, 180), (177, 175, 178, 181), (176, 177, 181, 180), (179, 180, 181, 178), (175, 174, 183, 182), (179, 174, 183, 184), (179, 178, 185, 184), (178, 175, 182, 185), (150, 151, 187, 186), (186, 187, 193, 192), (187, 188, 191, 193), (188, 189, 190, 191), (193, 191, 190, 192), (198, 200, 201, 199), (196, 197, 201, 200), (195, 196, 200, 198), (194, 195, 198, 199), (188, 195, 194, 189), (151, 195, 188, 187), (146, 196, 195, 151), (146, 147, 197, 196)])
me_cube.polygons.foreach_set('use_smooth', [True] * 191)
_k = {(1, 2): 1.0, (1, 7): 1.0, (0, 7): 1.0, (7, 8): 1.0, (8, 10): 1.0, (24, 25): 0.64706, (25, 26): 0.64706, (26, 27): 0.64706, (27, 28): 0.64706, (24, 30): 0.64706, (30, 31): 0.64706, (25, 31): 0.64706, (31, 32): 0.64706, (26, 32): 0.64706, (27, 33): 0.64706, (33, 34): 0.64706, (28, 34): 0.64706, (29, 35): 0.64706, (29, 36): 0.64706, (30, 37): 0.64706, (37, 38): 0.64706, (31, 38): 0.64706, (38, 39): 0.64706, (32, 39): 0.64706, (33, 40): 0.64706, (40, 41): 0.64706, (34, 41): 0.64706, (35, 42): 0.64706, (36, 42): 0.64706, (36, 43): 0.64706, (37, 44): 0.64706, (44, 45): 0.64706, (38, 45): 0.64706, (45, 46): 0.64706, (39, 46): 0.64706, (40, 47): 0.64706, (47, 48): 0.64706, (41, 48): 0.64706, (42, 49): 0.64706, (43, 49): 0.64706, (43, 51): 0.64706, (50, 51): 0.64706, (44, 50): 0.64706, (50, 52): 0.64706, (45, 52): 0.64706, (52, 53): 0.64706, (46, 53): 0.64706, (53, 54): 0.64706, (47, 54): 0.64706, (54, 55): 0.64706, (48, 55): 0.64706, (49, 56): 0.64706, (51, 56): 0.64706, (51, 55): 0.64706, (55, 56): 0.64706, (50, 55): 0.64706, (52, 55): 0.64706, (53, 55): 0.64706, (47, 59): 0.64706, (57, 59): 0.64706, (54, 57): 0.64706, (57, 58): 0.64706, (53, 58): 0.64706, (58, 60): 0.64706, (46, 60): 0.64706, (40, 61): 0.64706, (59, 61): 0.64706, (60, 62): 0.64706, (39, 62): 0.64706, (33, 63): 0.64706, (61, 63): 0.64706, (62, 64): 0.64706, (32, 64): 0.64706, (27, 65): 0.64706, (63, 65): 0.64706, (64, 66): 0.64706, (26, 66): 0.64706, (65, 66): 0.64706, (63, 64): 0.64706, (59, 60): 0.64706, (63, 67): 0.64706, (67, 68): 0.64706, (64, 68): 0.64706, (59, 67): 0.64706, (60, 68): 0.64706, (44, 71): 0.64706, (70, 71): 0.64706, (50, 70): 0.64706, (69, 70): 0.64706, (51, 69): 0.64706, (69, 72): 0.64706, (43, 72): 0.64706, (37, 73): 0.64706, (71, 73): 0.64706, (72, 74): 0.64706, (36, 74): 0.64706, (30, 75): 0.64706, (73, 75): 0.64706, (74, 76): 0.64706, (29, 76): 0.64706, (24, 77): 0.64706, (75, 77): 0.64706, (76, 78): 0.64706, (77, 78): 0.64706, (75, 76): 0.64706, (71, 72): 0.64706, (75, 79): 0.64706, (79, 80): 0.64706, (76, 80): 0.64706, (71, 79): 0.64706, (72, 80): 0.64706, (0, 81): 1.0, (10, 81): 1.0, (8, 81): 1.0, (7, 81): 1.0, (83, 84): 0.64706, (78, 84): 0.64706, (35, 83): 0.64706, (29, 84): 0.64706, (24, 84): 0.64706}
me_cube.attributes.new('crease_edge', 'FLOAT', 'EDGE').data.foreach_set('value', [_k.get((min(e.vertices), max(e.vertices)), 0.0) for e in me_cube.edges])
me_cube.materials.append(mat_material)
me_cube.use_remesh_preserve_volume = False
me_cube.use_remesh_preserve_attributes = False
me_cube.use_mirror_vertex_groups = False
me_cube.update()

# ---- objects
ob_circle_003 = bpy.data.objects.new('Circle.003', me_circle_003)
ob_lamp_001 = bpy.data.objects.new('Lamp.001', light_spot_001)
ob_cube_004 = bpy.data.objects.new('Cube.004', me_cube_005)
ob_cube_002 = bpy.data.objects.new('Cube.002', me_cube_004)
ob_cube_003 = bpy.data.objects.new('Cube.003', me_cube_002)
ob_circle_002 = bpy.data.objects.new('Circle.002', me_circle_002)
ob_circle_001 = bpy.data.objects.new('Circle.001', me_circle_001)
ob_circle = bpy.data.objects.new('Circle', me_circle)
ob_cube_001 = bpy.data.objects.new('Cube.001', me_cube_001)
ob_cube = bpy.data.objects.new('Cube', me_cube)
ob_lamp = bpy.data.objects.new('Lamp', light_spot)
ob_camera = bpy.data.objects.new('Camera', cam_camera)

# ---- transforms, parenting, visibility, modifiers, constraints
ob_circle_003.location = (-0.5255, 1.303, 0.4959)
ob_circle_003.rotation_euler = (1.571, 2.22e-16, 2.22e-16)
ob_circle_003.scale = (0.04606, 0.04606, 0.04606)
ob_circle_003.lock_rotations_4d = False
ob_circle_003.empty_display_type = 'ARROWS'
ob_circle_003.lineart.crease_threshold = 0.0
_m = ob_circle_003.modifiers.new('EdgeSplit', 'EDGE_SPLIT')
ob_lamp_001.location = (1.886, -4.768, 5.904)
ob_lamp_001.rotation_euler = (0.6503, 0.05522, 1.866)
ob_lamp_001.lock_rotations_4d = False
ob_lamp_001.empty_display_type = 'ARROWS'
ob_lamp_001.color = (0.0, 0.0, 0.0, 0.0)
ob_lamp_001.lineart.crease_threshold = 0.0
ob_cube_004.location = (9.62e-17, 4.03, 0.4332)
ob_cube_004.lock_rotations_4d = False
ob_cube_004.empty_display_type = 'ARROWS'
ob_cube_004.lineart.crease_threshold = 0.0
_m = ob_cube_004.modifiers.new('Mirror', 'MIRROR')
_m = ob_cube_004.modifiers.new('EdgeSplit', 'EDGE_SPLIT')
ob_cube_002.location = (9.62e-17, -1.009, 0.4332)
ob_cube_002.scale = (1.0, -1.0, 1.0)
ob_cube_002.lock_rotations_4d = False
ob_cube_002.empty_display_type = 'ARROWS'
ob_cube_002.lineart.crease_threshold = 0.0
_m = ob_cube_002.modifiers.new('Mirror', 'MIRROR')
_m = ob_cube_002.modifiers.new('EdgeSplit', 'EDGE_SPLIT')
ob_cube_003.location = (9.62e-17, 1.596, 0.4332)
ob_cube_003.lock_rotations_4d = False
ob_cube_003.empty_display_type = 'ARROWS'
ob_cube_003.lineart.crease_threshold = 0.0
_m = ob_cube_003.modifiers.new('Mirror', 'MIRROR')
_m = ob_cube_003.modifiers.new('EdgeSplit', 'EDGE_SPLIT')
_m.split_angle = 0.6119
ob_circle_002.location = (-0.5275, 1.643, 0.4264)
ob_circle_002.rotation_euler = (0.0, -0.0, 0.7788)
ob_circle_002.scale = (0.1675, 0.1675, 0.07591)
ob_circle_002.lock_rotations_4d = False
ob_circle_002.empty_display_type = 'ARROWS'
ob_circle_002.lineart.crease_threshold = 0.0
_m = ob_circle_002.modifiers.new('EdgeSplit', 'EDGE_SPLIT')
_m.split_angle = 0.6396
ob_circle_001.location = (-0.2143, 2.062, 0.4081)
ob_circle_001.scale = (0.02239, 0.02239, 0.02239)
ob_circle_001.lock_rotations_4d = False
ob_circle_001.empty_display_type = 'ARROWS'
ob_circle_001.lineart.crease_threshold = 0.0
ob_circle.location = (-0.2544, 2.062, 0.4081)
ob_circle.scale = (0.02239, 0.02239, 0.02239)
ob_circle.lock_rotations_4d = False
ob_circle.empty_display_type = 'ARROWS'
ob_circle.lineart.crease_threshold = 0.0
ob_cube_001.location = (9.62e-17, 1.596, 0.4332)
ob_cube_001.lock_rotations_4d = False
ob_cube_001.empty_display_type = 'ARROWS'
ob_cube_001.lineart.crease_threshold = 0.0
_m = ob_cube_001.modifiers.new('Mirror', 'MIRROR')
_m = ob_cube_001.modifiers.new('EdgeSplit', 'EDGE_SPLIT')
ob_cube.location = (0.0, 0.0, 0.0)
ob_cube.lock_rotations_4d = False
ob_cube.empty_display_type = 'ARROWS'
ob_cube.color = (0.0, 0.0, 0.0, 1.0)
ob_cube.lineart.crease_threshold = 0.0
_m = ob_cube.modifiers.new('Mirror', 'MIRROR')
_m.use_clip = True
_m = ob_cube.modifiers.new('EdgeSplit', 'EDGE_SPLIT')
_m.split_angle = 0.6488
ob_lamp.location = (1.687, 5.635, 5.904)
ob_lamp.rotation_euler = (0.6503, 0.05522, 1.866)
ob_lamp.lock_rotations_4d = False
ob_lamp.empty_display_type = 'ARROWS'
ob_lamp.color = (0.0, 0.0, 0.0, 0.0)
ob_lamp.lineart.crease_threshold = 0.0
ob_camera.location = (4.936, -4.22, 3.189)
ob_camera.rotation_euler = (1.109, 0.01082, 0.8149)
ob_camera.lock_rotations_4d = False
ob_camera.empty_display_type = 'ARROWS'
ob_camera.color = (0.0, 0.0, 0.0, 0.0)
ob_camera.display_type = 'WIRE'
ob_camera.lineart.crease_threshold = 0.0

# ---- collection membership
col_collection_1.objects.link(ob_circle_003)
col_collection_1.objects.link(ob_lamp_001)
col_collection_1.objects.link(ob_cube_004)
col_collection_1.objects.link(ob_cube_002)
col_collection_1.objects.link(ob_cube_003)
col_collection_1.objects.link(ob_circle_002)
col_collection_1.objects.link(ob_circle_001)
col_collection_1.objects.link(ob_circle)
col_collection_1.objects.link(ob_cube_001)
col_collection_1.objects.link(ob_cube)
col_collection_1.objects.link(ob_lamp)
col_collection_1.objects.link(ob_camera)

# ---- scene / render settings (as saved in the file)
scene.camera = ob_camera
scene.frame_start = 1; scene.frame_end = 250; scene.frame_set(62)
scene.render.engine = 'BLENDER_EEVEE_NEXT'
scene.render.image_settings.file_format = 'JPEG'
scene.render.image_settings.color_mode = 'RGB'
scene.render.image_settings.compression = 90
scene.render.resolution_x = 800
scene.render.resolution_y = 600
scene.render.pixel_aspect_x = 100.0
scene.render.pixel_aspect_y = 100.0
scene.render.fps = 25
scene.render.dither_intensity = 0.0
scene.render.use_compositing = False
scene.render.use_sequencer = False
scene.render.bake_margin = 2
scene.render.bake_bias = 0.0
scene.render.use_stamp_time = False
scene.render.use_stamp_date = False
scene.render.use_stamp_frame = False
scene.render.use_stamp_camera = False
scene.render.use_stamp_scene = False
scene.render.use_stamp_filename = False
scene.render.use_stamp_render_time = False
scene.render.stamp_font_size = 0
scene.cycles.use_denoising = False
scene.cycles.samples = 10
scene.cycles.sampling_pattern = 'TABULATED_SOBOL'
scene.cycles.light_sampling_threshold = 0.0
scene.cycles.use_adaptive_sampling = False
scene.cycles.use_light_tree = False
scene.cycles.blur_glossy = 0.0
scene.cycles.volume_bounces = 1
scene.cycles.pixel_filter_type = 'GAUSSIAN'
scene.cycles.sample_clamp_indirect = 0.0
scene.view_settings.view_transform = 'Raw'
bpy.context.view_layer.update()
